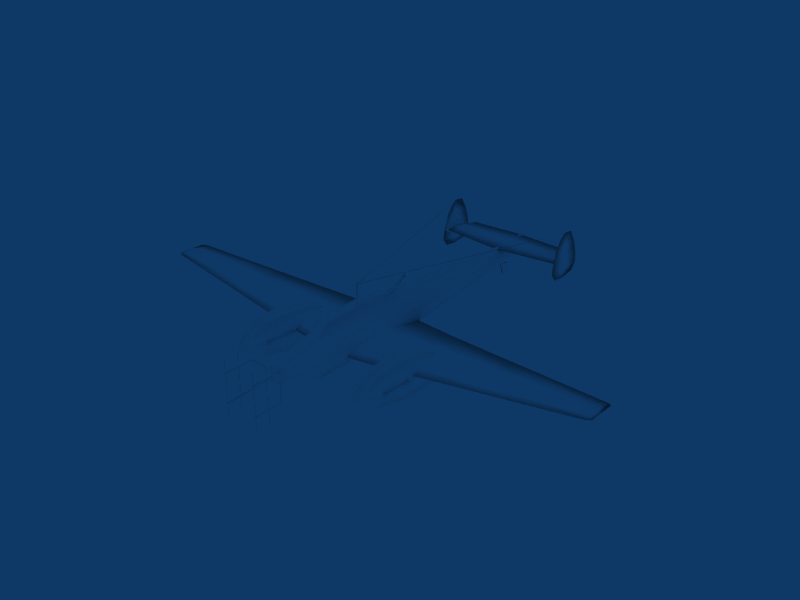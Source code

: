 # Source: Messerschmitt_Bf-110F4.blend  (saved by Blender 2.49.2; exported with 4.5.12 LTS)
import bpy
from mathutils import Matrix  # noqa: F401  (used for matrix-valued properties, if any)

bpy.ops.wm.read_factory_settings(use_empty=True)
scene = bpy.context.scene
scene.name = 'Scene'

# ---- collections
col_collection_1 = bpy.data.collections.new('Collection 1'); scene.collection.children.link(col_collection_1)

# ---- materials (node trees are filled in below, after node groups)
mat_fighter = bpy.data.materials.new('Fighter')
mat_fighter.alpha_threshold = 0.0
mat_fighter.diffuse_color = (1.0, 1.0, 1.0, 1.0)
mat_fighter.roughness = 0.5
mat_fighter.specular_intensity = 1.0
mat_fighter.line_color = (0.0, 0.0, 0.0, 1.0)

# ---- material node trees

# ---- world
world_world = bpy.data.worlds.new('World'); scene.world = world_world
world_world.color = (0.05656, 0.2208, 0.4)
world_world.use_sun_shadow = False
world_world.sun_shadow_jitter_overblur = 0.0
world_world.cycles.sampling_method = 'MANUAL'
world_world.cycles.sample_map_resolution = 256

# ---- meshes
me_fighter = bpy.data.meshes.new('Fighter')
me_fighter.from_pydata([(-10.18, 1.398, -76.37), (-9.523, 1.398, -71.78), (-6.505, 1.398, -71.26), (-4.661, 1.398, -74.06), (-10.18, -1.952, -76.37), (-4.661, -1.952, -74.06), (-6.505, -1.952, -71.26), (-9.523, -1.952, -71.78), (-11.97, -1.16, -77.02), (-11.97, 0.6056, -77.02), (-12.94, 0.6056, -75.54), (-12.94, -1.16, -75.54), (-22.6, 0.3283, -82.46), (-23.27, 0.3283, -81.45), (-23.27, -0.8828, -81.45), (-22.6, -0.8828, -82.46), (30.11, -3.706, -97.22), (29.83, -3.424, -78.39), (31.12, -3.424, -78.39), (30.84, -3.706, -97.22), (30.11, -4.433, -97.22), (30.84, -4.433, -97.22), (31.12, -4.715, -78.39), (29.83, -4.715, -78.39), (-148.3, -0.438, -47.0), (-143.2, -0.438, -46.4), (-141.1, -0.4381, -42.6), (-151.0, -0.4381, -41.39), (-142.5, -0.4381, -37.58), (-148.9, -0.4381, -37.34), (-139.6, -0.438, -50.82), (-138.1, -0.438, -50.84), (47.74, -62.69, -54.04), (69.8, -61.51, -54.04), (69.8, -61.51, -52.13), (47.74, -62.69, -52.13), (47.05, -59.98, -54.63), (47.05, -59.98, -51.17), (70.72, -58.79, -51.17), (70.72, -58.79, -54.63), (23.29, -4.775, -79.34), (23.29, -0.02281, -80.4), (56.96, -0.0228, -80.4), (56.96, -4.775, -79.34), (56.96, -8.659, -66.95), (23.29, -8.913, -66.81), (-0.3665, -8.961, -66.82), (-0.3665, -4.775, -77.26), (-0.3665, -0.02282, -78.32), (-9.06, -4.775, -71.67), (-9.094, -0.02285, -71.68), (62.45, -4.775, -77.09), (62.83, -6.977, -69.04), (62.45, -0.02281, -78.16), (67.93, -0.02283, -72.35), (67.14, -4.845, -71.63), (70.56, -56.35, -63.06), (50.11, -57.46, -64.72), (50.11, -50.49, -67.1), (70.56, -50.49, -65.44), (70.56, -59.76, -53.21), (50.11, -61.04, -53.21), (70.56, -56.35, -43.52), (50.11, -57.46, -38.12), (78.25, -57.85, -53.21), (78.25, -55.71, -49.12), (78.25, -55.71, -58.28), (78.25, -50.49, -60.66), (70.56, -50.49, -40.9), (78.25, -50.49, -46.51), (24.14, -57.46, -36.45), (24.14, -61.04, -53.21), (23.88, -57.31, -61.29), (24.14, -50.49, -63.36), (50.11, -50.49, -35.5), (24.14, -50.49, -33.84), (2.954, -50.49, -34.88), (2.954, -57.46, -37.49), (2.954, -57.46, -53.71), (2.954, -50.49, -55.28), (2.954, -61.04, -53.21), (-10.76, -57.46, -45.18), (-10.76, -58.25, -51.05), (-10.76, -50.49, -42.56), (-15.74, -50.49, -50.51), (82.19, -53.63, -50.53), (82.19, -50.49, -47.91), (82.19, -50.49, -59.44), (82.19, -53.63, -57.06), (82.19, -54.92, -53.21), (85.93, -52.54, -53.21), (85.93, -51.71, -52.03), (85.93, -51.71, -54.83), (85.93, -50.49, -55.68), (85.93, -50.49, -51.07), (87.39, -50.49, -53.16), (66.58, -55.83, -40.26), (66.6, -50.49, -36.63), (-19.7, -0.02295, -44.93), (-19.7, -4.742, -45.06), (72.08, -4.742, -45.06), (72.08, -0.02294, -44.93), (-19.7, -4.742, -71.99), (-19.7, -0.02284, -72.66), (72.08, -0.02282, -72.66), (72.08, -4.742, -71.99), (72.08, -8.934, -67.03), (-19.7, -8.934, -67.03), (-19.7, -9.71, -46.66), (72.08, -9.71, -46.66), (-19.7, -11.69, -57.63), (72.08, -11.69, -57.63), (95.11, -8.918, -57.63), (95.11, -5.775, -50.85), (95.11, -6.806, -64.04), (95.11, -4.077, -49.25), (95.11, -4.077, -67.23), (95.11, -0.02285, -67.9), (95.11, -0.02292, -49.12), (103.2, -2.148, -53.2), (103.2, -0.0229, -53.07), (103.2, -0.02286, -64.61), (103.2, -3.062, -63.95), (103.2, -4.767, -61.35), (103.2, -4.115, -54.79), (103.2, -5.624, -57.9), (106.8, -0.02287, -58.38), (-96.23, -6.905, -57.63), (-96.23, -5.218, -64.56), (-96.23, -5.883, -49.15), (-96.23, -2.829, -47.56), (-96.23, -2.828, -67.76), (-96.23, -0.02288, -68.42), (-96.23, -0.02296, -47.42), (-131.5, -0.02296, -49.58), (-131.5, -1.712, -49.71), (-131.5, -1.712, -63.35), (-131.5, -0.0229, -64.02), (-131.5, -3.52, -60.78), (-131.5, -2.959, -51.31), (-131.5, -4.444, -57.8), (-167.9, -4.09, -57.89), (-167.9, -3.52, -60.78), (-167.9, -2.959, -54.64), (-167.9, -1.712, -53.05), (-167.9, -1.712, -63.35), (-167.9, -0.0229, -64.02), (-167.9, -0.02294, -52.92), (-168.8, -0.02294, -56.36), (-168.8, -0.02291, -62.72), (-147.2, -42.56, -61.44), (-136.4, -42.56, -63.26), (-131.4, -0.0229, -63.26), (-147.2, -0.0229, -61.44), (-147.2, -42.56, -65.07), (-147.2, -0.02289, -65.07), (-164.0, -42.56, -63.26), (-166.7, -0.0229, -63.26), (-147.2, -49.44, -64.17), (-152.7, -49.44, -63.26), (-147.2, -49.44, -62.34), (-137.5, -49.44, -63.26), (-133.7, -50.64, -63.26), (-147.2, -51.93, -63.26), (-147.2, -51.88, -74.68), (-137.4, -50.58, -74.67), (-164.8, -50.64, -63.26), (-161.3, -50.58, -74.67), (-147.2, -49.48, -74.69), (-132.7, -50.63, -56.33), (-147.3, -51.87, -56.38), (-165.0, -50.63, -56.33), (-147.3, -49.47, -56.38), (-142.4, -50.61, -81.77), (-147.2, -50.6, -85.38), (-155.8, -50.61, -84.36), (-160.5, -50.62, -50.31), (-147.3, -50.6, -48.56), (-137.0, -50.62, -50.07), (16.46, -43.44, -47.91), (36.28, -43.44, -49.35), (41.52, -0.02294, -47.11), (16.46, -0.02294, -45.21), (36.28, -43.44, -56.61), (16.46, -43.44, -58.05), (16.46, -0.02289, -58.1), (41.52, -0.0229, -56.2), (50.09, -0.02292, -51.66), (44.61, -43.44, -52.98), (-20.81, -43.44, -49.99), (-29.73, -0.02295, -46.49), (-10.53, -103.1, -55.15), (16.46, -103.1, -53.26), (30.22, -103.1, -54.38), (36.32, -103.1, -56.95), (16.46, -103.1, -60.41), (30.22, -103.1, -59.29), (16.46, -176.5, -60.72), (22.51, -176.5, -61.52), (22.51, -176.5, -63.4), (16.46, -176.5, -64.2), (27.77, -176.5, -62.57), (1.126, -176.5, -61.08), (3.882, -179.8, -61.97), (16.45, -179.8, -62.57), (25.29, -179.8, -62.57), (50.11, -43.52, -38.12), (66.58, -45.15, -40.26), (70.56, -44.64, -43.52), (85.93, -49.27, -52.03), (85.93, -48.44, -53.21), (85.93, -49.27, -54.83), (82.19, -47.35, -50.53), (82.19, -47.35, -57.06), (82.19, -46.06, -53.21), (78.25, -45.28, -49.12), (78.25, -43.14, -53.21), (78.25, -45.28, -58.28), (-10.76, -42.73, -51.05), (-10.76, -43.52, -45.18), (2.954, -43.52, -37.49), (2.954, -39.95, -53.21), (24.14, -39.95, -53.21), (24.14, -43.52, -36.45), (23.88, -43.67, -61.29), (2.954, -43.52, -53.71), (50.11, -43.52, -64.72), (50.11, -39.95, -53.21), (70.56, -44.64, -63.06), (70.56, -41.23, -53.21), (47.74, -38.29, -54.04), (69.8, -39.48, -54.04), (70.72, -42.19, -54.63), (47.05, -41.01, -54.63), (70.72, -42.19, -51.17), (69.8, -39.48, -52.13), (47.05, -41.01, -51.17), (47.74, -38.29, -52.13), (47.74, 38.25, -54.04), (69.8, 39.43, -54.04), (69.8, 39.43, -52.13), (47.74, 38.25, -52.13), (47.05, 40.96, -54.63), (47.05, 40.96, -51.17), (70.72, 42.14, -51.17), (70.72, 42.14, -54.63), (70.56, 44.59, -63.06), (50.11, 43.48, -64.72), (50.11, 50.45, -67.1), (70.56, 50.45, -65.44), (70.56, 41.18, -53.21), (50.11, 39.9, -53.21), (70.56, 44.59, -43.52), (50.11, 43.48, -38.12), (78.25, 43.09, -53.21), (78.25, 45.23, -49.12), (78.25, 45.23, -58.28), (78.25, 50.45, -60.66), (70.56, 50.45, -40.9), (78.25, 50.45, -46.51), (24.14, 43.48, -36.45), (24.14, 39.9, -53.21), (23.88, 43.63, -61.29), (24.14, 50.45, -63.36), (50.11, 50.45, -35.5), (24.14, 50.45, -33.84), (2.954, 50.45, -34.88), (2.954, 43.48, -37.49), (2.954, 43.48, -53.71), (2.954, 50.45, -55.28), (2.954, 39.9, -53.21), (-10.76, 43.48, -45.18), (-10.76, 42.69, -51.05), (-10.76, 50.45, -42.56), (-15.74, 50.45, -50.51), (82.19, 47.31, -50.53), (82.19, 50.45, -47.91), (82.19, 50.45, -59.44), (82.19, 47.31, -57.06), (82.19, 46.01, -53.21), (85.93, 48.4, -53.21), (85.93, 49.23, -52.03), (85.93, 49.23, -54.83), (85.93, 50.45, -55.68), (85.93, 50.45, -51.07), (87.39, 50.45, -53.16), (66.58, 45.11, -40.26), (66.6, 50.45, -36.63), (22.51, 176.4, -61.52), (16.45, 179.7, -62.57), (16.46, 176.4, -60.72), (16.46, 176.4, -64.19), (22.51, 176.4, -63.4), (25.29, 179.7, -62.57), (27.77, 176.4, -62.57), (1.126, 176.4, -61.07), (3.881, 179.7, -61.97), (16.46, 103.0, -53.26), (-10.53, 103.0, -55.15), (36.32, 103.0, -56.95), (30.22, 103.0, -54.38), (16.46, 103.0, -60.41), (30.22, 103.0, -59.29), (36.28, 43.4, -49.35), (16.46, 43.4, -47.91), (16.46, 43.4, -58.05), (36.28, 43.4, -56.61), (44.61, 43.4, -52.98), (-20.81, 43.4, -49.99), (-147.3, 51.82, -56.38), (-147.3, 50.56, -48.56), (-137.0, 50.57, -50.07), (-132.7, 50.59, -56.33), (-165.0, 50.59, -56.33), (-160.5, 50.57, -50.31), (-147.3, 49.43, -56.38), (-147.2, 51.83, -74.68), (-147.2, 50.55, -85.38), (-155.8, 50.57, -84.36), (-161.3, 50.54, -74.67), (-137.4, 50.54, -74.67), (-142.4, 50.57, -81.77), (-147.2, 49.43, -74.69), (-137.5, 49.4, -63.26), (-147.2, 49.4, -62.34), (-152.7, 49.4, -63.26), (-164.8, 50.6, -63.26), (-133.7, 50.6, -63.26), (-147.2, 51.89, -63.26), (-147.2, 49.4, -64.17), (-136.4, 42.51, -63.26), (-147.2, 42.51, -61.44), (-147.2, 42.51, -65.07), (-164.0, 42.51, -63.26), (-167.9, 3.474, -60.78), (-167.9, 4.044, -57.89), (-167.9, 2.913, -54.64), (-167.9, 1.667, -53.05), (-167.9, 1.667, -63.35), (-131.5, 1.667, -49.71), (-131.5, 1.667, -63.35), (-131.5, 3.474, -60.78), (-131.5, 2.913, -51.31), (-131.5, 4.398, -57.8), (-96.23, 5.172, -64.56), (-96.23, 6.859, -57.63), (-96.23, 5.837, -49.15), (-96.23, 2.783, -47.56), (-96.23, 2.783, -67.76), (-19.7, 4.696, -45.06), (-19.7, 4.696, -71.99), (-19.7, 8.888, -67.03), (-19.7, 9.664, -46.66), (-19.7, 11.64, -57.63), (103.2, 2.102, -53.2), (103.2, 3.016, -63.95), (103.2, 4.765, -61.35), (103.2, 4.113, -54.79), (103.2, 5.622, -57.9), (95.11, 5.686, -50.85), (95.11, 8.828, -57.63), (95.11, 6.717, -64.04), (95.11, 4.031, -49.25), (95.11, 4.031, -67.23), (72.08, 4.696, -45.06), (72.08, 4.696, -71.99), (72.08, 8.888, -67.03), (72.08, 9.664, -46.66), (72.08, 11.64, -57.63), (50.11, 57.42, -38.12), (66.58, 55.79, -40.26), (70.56, 56.3, -43.52), (85.93, 51.67, -52.03), (85.93, 52.49, -53.21), (85.93, 51.67, -54.83), (82.19, 53.59, -50.53), (82.19, 53.59, -57.06), (82.19, 54.88, -53.21), (78.25, 55.66, -49.12), (78.25, 57.8, -53.21), (78.25, 55.66, -58.28), (-10.76, 58.21, -51.05), (-10.76, 57.42, -45.18), (2.954, 57.42, -37.49), (2.954, 60.99, -53.21), (24.14, 60.99, -53.21), (24.14, 57.42, -36.45), (23.88, 57.26, -61.29), (2.954, 57.42, -53.71), (50.11, 57.42, -64.72), (50.11, 60.99, -53.21), (70.56, 56.3, -63.06), (70.56, 59.71, -53.21), (62.83, 6.931, -69.04), (67.14, 4.799, -71.63), (62.45, 4.729, -77.09), (56.96, 4.729, -79.34), (56.96, 8.613, -66.95), (-0.3665, 4.729, -77.26), (-9.06, 4.729, -71.67), (-0.3665, 8.915, -66.82), (23.29, 4.729, -79.34), (23.29, 8.868, -66.81), (47.74, 62.65, -54.04), (69.8, 61.46, -54.04), (70.72, 58.75, -54.63), (47.05, 59.93, -54.63), (70.72, 58.75, -51.17), (69.8, 61.46, -52.13), (47.05, 59.93, -51.17), (47.74, 62.65, -52.13), (-141.1, 0.3921, -42.6), (-138.1, 0.3921, -50.84), (-139.6, 0.3921, -50.82), (-143.2, 0.3921, -46.4), (-151.0, 0.3921, -41.39), (-148.9, 0.3921, -37.34), (-142.5, 0.3921, -37.58), (-148.3, 0.3921, -47.0), (30.42, -3.657, -96.62), (30.42, -4.482, -96.62), (30.53, -4.482, -95.81), (30.53, -3.657, -95.81), (30.53, -3.657, -95.81), (30.42, -3.657, -96.62), (30.42, -4.482, -96.62), (30.53, -4.482, -95.81), (-21.28, -0.2832, -31.11), (-21.28, 0.3235, -31.11), (-21.87, 0.3235, -31.27), (-21.87, -0.2832, -31.27), (-18.12, 0.5586, -46.52), (-18.12, -0.5183, -46.52), (-17.08, -0.5183, -46.25), (-17.08, 0.5586, -46.25), (132.8, -11.76, -70.07), (110.7, -11.77, -69.8), (111.0, -11.78, -69.45), (132.8, -11.76, -69.68), (132.8, -12.23, -70.06), (132.8, -12.22, -69.67), (111.0, -12.12, -69.45), (110.7, -12.13, -69.8), (121.2, -12.14, -79.55), (121.2, -11.77, -79.55), (121.5, -11.77, -79.55), (121.5, -12.14, -79.55), (121.5, -11.79, -69.83), (121.5, -12.14, -69.83), (121.2, -12.14, -69.83), (121.2, -11.79, -69.83), (121.5, -11.77, -61.13), (121.2, -11.77, -61.13), (121.5, -12.14, -61.13), (121.2, -12.14, -61.13), (132.3, -12.14, -61.13), (132.3, -11.77, -61.13), (132.0, -11.77, -61.13), (132.0, -12.14, -61.13), (132.0, -11.79, -69.83), (132.0, -12.14, -69.83), (132.3, -12.14, -69.83), (132.3, -11.79, -69.83), (132.0, -11.77, -79.55), (132.3, -11.77, -79.55), (132.0, -12.14, -79.55), (132.3, -12.14, -79.55), (103.2, -2.591, -61.69), (103.2, -3.869, -61.69), (102.3, -3.869, -62.58), (102.3, -2.591, -62.58), (110.7, 12.09, -48.32), (102.3, 2.875, -55.49), (103.2, 2.871, -56.39), (111.0, 12.09, -48.67), (110.7, 12.45, -48.32), (111.0, 12.44, -48.67), (103.2, 4.149, -56.39), (102.3, 4.153, -55.5), (132.0, 12.51, -38.57), (132.0, 12.14, -38.57), (132.3, 12.14, -38.57), (132.3, 12.51, -38.57), (132.3, 12.11, -48.28), (132.3, 12.46, -48.29), (132.0, 12.46, -48.29), (132.0, 12.11, -48.28), (132.3, 12.05, -56.99), (132.0, 12.05, -56.99), (132.3, 12.42, -56.99), (132.0, 12.42, -56.99), (121.5, 12.42, -56.99), (121.5, 12.05, -56.99), (121.2, 12.05, -56.99), (121.2, 12.42, -56.99), (121.2, 12.11, -48.28), (121.2, 12.46, -48.29), (121.5, 12.46, -48.29), (121.5, 12.11, -48.28), (121.2, 12.14, -38.57), (121.5, 12.14, -38.57), (121.2, 12.51, -38.57), (121.5, 12.51, -38.57), (132.8, 12.55, -48.06), (132.8, 12.08, -48.05), (132.8, 12.08, -48.44), (132.8, 12.54, -48.45), (132.8, -12.4, -48.05), (132.8, -12.39, -48.44), (111.0, -12.41, -48.67), (110.7, -12.4, -48.32), (132.8, -12.86, -48.06), (110.7, -12.76, -48.32), (111.0, -12.75, -48.67), (132.8, -12.85, -48.45), (121.2, -12.82, -38.57), (121.5, -12.82, -38.57), (121.5, -12.45, -38.57), (121.2, -12.45, -38.57), (121.5, -12.42, -48.28), (121.5, -12.77, -48.29), (121.2, -12.42, -48.29), (121.2, -12.77, -48.29), (121.5, -12.36, -56.99), (121.2, -12.36, -56.99), (121.5, -12.73, -56.99), (121.2, -12.73, -56.99), (132.3, -12.73, -56.99), (132.0, -12.73, -56.99), (132.0, -12.36, -56.99), (132.3, -12.36, -56.99), (132.0, -12.42, -48.28), (132.0, -12.77, -48.29), (132.3, -12.42, -48.28), (132.3, -12.77, -48.29), (132.0, -12.45, -38.57), (132.3, -12.45, -38.57), (132.0, -12.82, -38.57), (132.3, -12.82, -38.57), (103.2, -3.184, -56.39), (103.2, -4.461, -56.39), (102.3, -3.188, -55.49), (102.3, -4.466, -55.5), (110.7, 11.81, -69.69), (111.0, 11.81, -69.35), (103.2, 2.558, -61.66), (102.3, 2.565, -62.55), (110.7, 12.17, -69.69), (102.3, 3.843, -62.54), (103.2, 3.835, -61.65), (111.0, 12.15, -69.34), (132.0, 12.26, -79.44), (132.3, 12.26, -79.44), (132.3, 11.89, -79.44), (132.0, 11.89, -79.44), (132.3, 11.82, -69.73), (132.3, 12.18, -69.72), (132.0, 11.82, -69.73), (132.0, 12.18, -69.72), (132.3, 11.74, -61.02), (132.0, 11.74, -61.02), (132.3, 12.11, -61.02), (132.0, 12.11, -61.02), (121.5, 12.11, -61.02), (121.2, 12.11, -61.02), (121.2, 11.74, -61.02), (121.5, 11.74, -61.02), (121.2, 11.82, -69.73), (121.2, 12.18, -69.72), (121.5, 11.82, -69.73), (121.5, 12.18, -69.72), (121.2, 11.89, -79.44), (121.5, 11.89, -79.44), (121.2, 12.26, -79.44), (121.5, 12.26, -79.44), (132.8, 12.26, -69.95), (132.8, 12.26, -69.56), (132.8, 11.79, -69.57), (132.8, 11.8, -69.96)], [], [(179, 182, 190), (190, 189, 179), (179, 189, 191), (179, 191, 192), (192, 191, 202), (192, 202, 197), (197, 202, 203), (197, 203, 204), (405, 403, 404), (405, 404, 407), (407, 404, 408), (407, 408, 409), (409, 408, 410), (409, 410, 406), (406, 410, 403), (406, 403, 405), (494, 496, 491), (494, 491, 493), (493, 491, 492), (424, 425, 317), (486, 483, 480), (486, 480, 485), (485, 480, 479), (317, 425, 426), (481, 480, 483), (481, 483, 482), (482, 483, 484), (424, 317, 423), (423, 317, 426), (174, 420, 421), (482, 484, 479), (482, 479, 481), (481, 479, 480), (419, 174, 422), (422, 174, 421), (419, 420, 174), (470, 467, 436), (470, 436, 469), (469, 436, 442), (416, 417, 415), (415, 417, 411), (415, 411, 418), (418, 411, 414), (412, 413, 411), (411, 413, 414), (410, 408, 403), (403, 408, 404), (401, 402, 397), (397, 396, 401), (401, 396, 42), (401, 42, 41), (41, 42, 40), (41, 40, 47), (47, 40, 46), (47, 46, 49), (437, 436, 467), (437, 467, 441), (441, 467, 468), (253, 287, 264), (441, 468, 442), (441, 442, 437), (437, 442, 436), (150, 151, 152), (459, 462, 463), (459, 463, 460), (460, 463, 465), (244, 243, 240), (240, 243, 241), (68, 215, 208), (208, 215, 216), (325, 322, 329), (329, 322, 323), (323, 315, 324), (324, 315, 325), (206, 207, 208), (462, 459, 456), (462, 456, 461), (461, 456, 455), (258, 378, 371), (371, 378, 379), (384, 381, 382), (382, 381, 274), (369, 370, 371), (457, 456, 459), (457, 459, 458), (458, 459, 460), (491, 496, 497), (458, 460, 455), (458, 455, 457), (457, 455, 456), (487, 488, 489), (489, 488, 490), (484, 489, 485), (485, 489, 490), (479, 484, 485), (447, 450, 451), (447, 451, 448), (448, 451, 453), (471, 474, 475), (475, 474, 476), (478, 475, 477), (477, 475, 476), (442, 468, 469), (450, 447, 444), (450, 444, 449), (449, 444, 443), (463, 464, 465), (465, 464, 466), (460, 465, 461), (461, 465, 466), (461, 466, 462), (462, 466, 464), (462, 464, 463), (445, 444, 447), (445, 447, 446), (446, 447, 448), (455, 460, 461), (446, 448, 443), (446, 443, 445), (445, 443, 444), (451, 452, 453), (453, 452, 454), (448, 453, 449), (449, 453, 454), (449, 454, 450), (450, 454, 452), (450, 452, 451), (538, 536, 537), (538, 537, 534), (534, 537, 532), (443, 448, 449), (526, 524, 525), (526, 525, 522), (522, 525, 520), (435, 438, 439), (439, 438, 440), (442, 439, 441), (441, 439, 440), (550, 547, 549), (549, 547, 548), (513, 512, 540), (540, 512, 542), (539, 541, 510), (510, 541, 542), (510, 542, 512), (526, 522, 521), (526, 521, 524), (524, 521, 523), (510, 509, 539), (539, 509, 513), (539, 513, 540), (514, 508, 511), (514, 511, 513), (513, 511, 512), (513, 512, 509), (509, 512, 510), (537, 536, 535), (514, 513, 509), (514, 509, 508), (508, 509, 507), (531, 533, 530), (530, 533, 534), (530, 534, 527), (471, 474, 504), (471, 504, 475), (475, 504, 503), (530, 529, 531), (531, 529, 528), (531, 528, 532), (505, 504, 474), (505, 474, 506), (506, 474, 476), (534, 532, 527), (527, 532, 528), (530, 527, 529), (529, 527, 528), (525, 524, 523), (506, 476, 503), (506, 503, 505), (505, 503, 504), (521, 519, 523), (523, 519, 520), (523, 520, 525), (24, 25, 26), (24, 26, 27), (27, 26, 28), (27, 28, 29), (436, 437, 435), (436, 435, 442), (442, 435, 439), (519, 521, 518), (518, 521, 522), (518, 522, 515), (495, 498, 499), (495, 499, 496), (496, 499, 501), (518, 517, 519), (519, 517, 516), (519, 516, 520), (493, 492, 495), (493, 495, 494), (494, 495, 496), (522, 520, 515), (515, 520, 516), (518, 515, 517), (517, 515, 516), (511, 508, 507), (434, 431, 428), (434, 428, 433), (433, 428, 427), (509, 510, 507), (507, 510, 512), (507, 512, 511), (429, 428, 431), (429, 431, 430), (430, 431, 432), (503, 476, 475), (430, 432, 427), (430, 427, 429), (429, 427, 428), (25, 30, 26), (26, 30, 31), (16, 19, 20), (20, 19, 21), (23, 20, 22), (22, 20, 21), (544, 543, 578), (578, 543, 547), (578, 547, 575), (574, 572, 573), (574, 573, 570), (570, 573, 568), (578, 577, 544), (544, 577, 576), (544, 576, 550), (574, 570, 569), (574, 569, 572), (572, 569, 571), (547, 550, 575), (575, 550, 576), (578, 575, 577), (577, 575, 576), (499, 500, 501), (501, 500, 502), (496, 501, 497), (497, 501, 502), (441, 440, 437), (437, 440, 438), (437, 438, 435), (562, 560, 561), (562, 561, 558), (558, 561, 556), (497, 502, 498), (498, 502, 500), (498, 500, 499), (562, 558, 557), (562, 557, 560), (560, 557, 559), (491, 497, 492), (492, 497, 498), (492, 498, 495), (17, 18, 16), (17, 16, 23), (23, 16, 20), (427, 432, 433), (474, 471, 473), (474, 473, 476), (476, 473, 477), (573, 572, 571), (538, 534, 533), (538, 533, 536), (536, 533, 535), (569, 567, 571), (571, 567, 568), (571, 568, 573), (337, 336, 148), (337, 148, 147), (147, 148, 144), (143, 144, 148), (143, 148, 141), (141, 148, 142), (567, 569, 566), (566, 569, 570), (566, 570, 563), (231, 234, 232), (231, 232, 230), (230, 232, 233), (230, 233, 237), (237, 233, 236), (237, 236, 235), (235, 236, 234), (235, 234, 231), (231, 230, 235), (235, 230, 237), (566, 565, 567), (567, 565, 564), (567, 564, 568), (176, 177, 172), (176, 172, 171), (171, 172, 159), (570, 568, 563), (563, 568, 564), (566, 563, 565), (565, 563, 564), (561, 560, 559), (483, 486, 487), (483, 487, 484), (484, 487, 489), (557, 555, 559), (559, 555, 556), (559, 556, 561), (158, 161, 168), (158, 168, 159), (159, 168, 166), (159, 166, 171), (177, 178, 169), (177, 169, 172), (172, 169, 162), (172, 162, 161), (161, 162, 165), (161, 165, 168), (168, 165, 173), (168, 173, 174), (174, 167, 168), (168, 167, 166), (555, 557, 554), (554, 557, 558), (554, 558, 551), (177, 176, 171), (177, 171, 170), (170, 171, 166), (170, 166, 163), (163, 166, 167), (163, 167, 164), (164, 167, 175), (164, 175, 174), (178, 177, 170), (178, 170, 169), (169, 170, 163), (169, 163, 162), (162, 163, 164), (162, 164, 165), (165, 164, 174), (165, 174, 173), (157, 333, 155), (157, 155, 156), (156, 155, 154), (156, 154, 158), (158, 154, 161), (554, 553, 555), (555, 553, 552), (555, 552, 556), (52, 44, 51), (52, 51, 55), (55, 51, 54), (558, 556, 551), (551, 556, 552), (554, 551, 553), (553, 551, 552), (550, 547, 544), (544, 547, 543), (359, 357, 358), (358, 357, 126), (371, 370, 287), (34, 38, 37), (34, 37, 35), (35, 37, 36), (35, 36, 32), (32, 36, 39), (32, 39, 33), (33, 39, 38), (33, 38, 34), (289, 296, 290), (289, 290, 288), (288, 290, 300), (286, 252, 287), (287, 252, 258), (287, 258, 371), (300, 307, 299), (300, 299, 288), (288, 299, 294), (288, 294, 289), (289, 294, 293), (22, 21, 18), (18, 21, 19), (18, 19, 16), (225, 221, 224), (225, 224, 73), (73, 224, 58), (73, 58, 72), (72, 58, 57), (72, 57, 71), (71, 57, 61), (71, 61, 70), (70, 61, 63), (70, 63, 75), (75, 63, 74), (75, 74, 206), (206, 74, 97), (206, 97, 207), (103, 102, 131), (103, 131, 132), (132, 131, 136), (132, 136, 137), (137, 136, 145), (137, 145, 146), (305, 185, 308), (305, 308, 301), (301, 308, 298), (301, 298, 291), (291, 298, 295), (475, 478, 471), (471, 478, 472), (471, 472, 473), (299, 306, 302), (299, 302, 294), (294, 302, 292), (294, 292, 293), (293, 292, 289), (533, 531, 535), (535, 531, 532), (535, 532, 537), (184, 183, 196), (184, 196, 195), (195, 196, 199), (195, 199, 200), (200, 199, 204), (335, 148, 336), (12, 15, 14), (12, 14, 13), (13, 14, 11), (13, 11, 10), (10, 11, 7), (10, 7, 1), (400, 402, 401), (400, 401, 398), (398, 401, 41), (398, 41, 48), (48, 41, 47), (48, 47, 49), (397, 393, 395), (397, 395, 396), (396, 395, 53), (396, 53, 42), (42, 53, 43), (42, 43, 40), (277, 380, 376), (277, 376, 283), (283, 376, 374), (283, 374, 285), (285, 374, 373), (285, 373, 372), (372, 373, 375), (372, 375, 276), (276, 375, 259), (276, 259, 275), (275, 259, 255), (275, 255, 279), (279, 255, 254), (279, 254, 278), (278, 254, 256), (278, 256, 277), (277, 256, 257), (277, 257, 380), (69, 215, 68), (69, 68, 65), (65, 68, 62), (65, 62, 64), (64, 62, 60), (64, 60, 66), (66, 60, 56), (66, 56, 67), (67, 56, 59), (67, 59, 228), (228, 59, 58), (228, 58, 226), (226, 58, 224), (226, 224, 222), (222, 224, 221), (222, 221, 220), (220, 221, 219), (220, 219, 83), (83, 219, 84), (83, 84, 81), (81, 84, 82), (335, 334, 148), (148, 334, 149), (148, 149, 142), (217, 67, 228), (217, 228, 229), (229, 228, 226), (229, 226, 227), (227, 226, 222), (227, 222, 223), (223, 222, 220), (223, 220, 76), (76, 220, 83), (76, 83, 77), (77, 83, 81), (77, 81, 80), (80, 81, 82), (208, 207, 97), (216, 217, 229), (216, 229, 208), (208, 229, 227), (208, 227, 206), (206, 227, 223), (206, 223, 75), (75, 223, 76), (75, 76, 70), (70, 76, 77), (70, 77, 71), (71, 77, 80), (71, 80, 72), (72, 80, 78), (72, 78, 73), (73, 78, 79), (73, 79, 225), (98, 101, 364), (98, 364, 349), (349, 364, 352), (349, 352, 347), (347, 352, 346), (347, 346, 339), (339, 346, 342), (339, 342, 337), (337, 342, 336), (96, 62, 97), (97, 62, 68), (97, 68, 208), (365, 350, 366), (365, 366, 363), (363, 366, 361), (363, 361, 355), (355, 361, 356), (242, 245, 238), (238, 245, 239), (243, 242, 241), (241, 242, 238), (241, 238, 240), (240, 238, 239), (240, 239, 244), (244, 239, 245), (161, 160, 172), (172, 160, 159), (485, 490, 486), (486, 490, 488), (486, 488, 487), (338, 149, 334), (338, 334, 340), (340, 334, 341), (340, 341, 348), (348, 341, 344), (348, 344, 350), (350, 344, 351), (350, 351, 366), (366, 351, 368), (366, 368, 361), (361, 368, 360), (361, 360, 356), (271, 270, 267), (271, 267, 273), (273, 267, 266), (273, 266, 383), (383, 266, 386), (383, 386, 385), (385, 386, 390), (385, 390, 389), (389, 390, 392), (389, 392, 391), (391, 392, 380), (391, 380, 257), (379, 380, 392), (379, 392, 371), (371, 392, 390), (371, 390, 369), (369, 390, 386), (369, 386, 265), (265, 386, 266), (265, 266, 260), (260, 266, 267), (260, 267, 261), (261, 267, 270), (261, 270, 262), (262, 270, 268), (262, 268, 263), (263, 268, 269), (263, 269, 388), (287, 370, 369), (287, 369, 264), (264, 369, 265), (264, 265, 253), (253, 265, 260), (253, 260, 251), (251, 260, 261), (251, 261, 247), (247, 261, 262), (247, 262, 248), (248, 262, 263), (248, 263, 387), (387, 263, 388), (387, 388, 384), (286, 287, 253), (286, 253, 252), (252, 253, 251), (252, 251, 250), (250, 251, 247), (250, 247, 246), (246, 247, 248), (246, 248, 249), (259, 378, 258), (259, 258, 255), (255, 258, 252), (255, 252, 254), (254, 252, 250), (254, 250, 256), (256, 250, 246), (256, 246, 257), (257, 246, 249), (257, 249, 391), (391, 249, 248), (391, 248, 389), (389, 248, 387), (389, 387, 385), (385, 387, 384), (385, 384, 383), (383, 384, 382), (383, 382, 273), (273, 382, 274), (273, 274, 271), (271, 274, 272), (271, 272, 270), (105, 104, 117), (105, 117, 116), (116, 117, 121), (116, 121, 122), (122, 121, 126), (167, 174, 175), (141, 142, 138), (141, 138, 140), (140, 138, 128), (140, 128, 127), (127, 128, 107), (127, 107, 110), (110, 107, 111), (110, 111, 109), (109, 111, 112), (109, 112, 113), (113, 112, 125), (113, 125, 124), (124, 125, 126), (156, 158, 159), (143, 141, 140), (143, 140, 139), (139, 140, 127), (139, 127, 129), (129, 127, 110), (129, 110, 108), (108, 110, 109), (108, 109, 100), (100, 109, 113), (100, 113, 115), (115, 113, 124), (115, 124, 119), (119, 124, 126), (545, 546, 543), (543, 546, 548), (543, 548, 547), (144, 143, 139), (144, 139, 135), (135, 139, 129), (135, 129, 130), (130, 129, 108), (130, 108, 99), (99, 108, 100), (543, 544, 545), (545, 544, 550), (545, 550, 549), (147, 144, 135), (147, 135, 134), (134, 135, 130), (134, 130, 133), (133, 130, 99), (133, 99, 98), (98, 99, 100), (98, 100, 101), (101, 100, 115), (101, 115, 118), (118, 115, 119), (118, 119, 120), (120, 119, 126), (120, 126, 354), (354, 126, 357), (354, 357, 362), (362, 357, 359), (362, 359, 364), (364, 359, 367), (364, 367, 352), (352, 367, 353), (352, 353, 346), (346, 353, 345), (346, 345, 342), (342, 345, 343), (342, 343, 336), (336, 343, 335), (324, 325, 331), (331, 325, 333), (333, 157, 331), (331, 157, 153), (323, 324, 330), (330, 324, 331), (330, 331, 152), (152, 331, 153), (152, 153, 150), (150, 153, 157), (150, 157, 156), (161, 151, 160), (160, 151, 150), (160, 150, 159), (159, 150, 156), (33, 34, 32), (32, 34, 35), (364, 101, 362), (362, 101, 118), (362, 118, 354), (354, 118, 120), (310, 314, 315), (315, 314, 313), (315, 313, 325), (325, 313, 326), (325, 326, 322), (322, 326, 319), (322, 319, 317), (317, 319, 318), (317, 321, 322), (322, 321, 320), (322, 320, 323), (323, 320, 327), (323, 327, 315), (315, 327, 312), (315, 312, 310), (310, 312, 311), (317, 318, 316), (316, 318, 319), (316, 319, 328), (328, 319, 326), (328, 326, 309), (309, 326, 313), (309, 313, 310), (310, 313, 314), (321, 317, 320), (320, 317, 316), (320, 316, 327), (327, 316, 328), (327, 328, 312), (312, 328, 309), (312, 309, 311), (311, 309, 310), (4, 6, 7), (2, 0, 1), (0, 2, 3), (0, 3, 4), (4, 3, 5), (4, 5, 6), (10, 1, 9), (1, 0, 9), (9, 0, 8), (8, 0, 4), (8, 4, 11), (11, 4, 7), (13, 10, 12), (12, 10, 9), (12, 9, 15), (15, 9, 8), (15, 8, 14), (14, 8, 11), (69, 212, 215), (215, 212, 214), (215, 214, 216), (216, 214, 213), (216, 213, 217), (212, 210, 214), (214, 210, 211), (214, 211, 213), (56, 58, 59), (60, 57, 56), (56, 57, 58), (62, 61, 60), (60, 61, 57), (61, 62, 63), (63, 62, 96), (74, 63, 97), (97, 63, 96), (259, 375, 378), (378, 375, 377), (378, 377, 379), (379, 377, 376), (379, 376, 380), (375, 373, 377), (377, 373, 374), (377, 374, 376), (329, 323, 332), (332, 323, 330), (332, 330, 152), (325, 329, 333), (333, 329, 332), (333, 332, 155), (155, 332, 152), (155, 152, 154), (154, 152, 151), (154, 151, 161), (308, 185, 190), (190, 185, 189), (186, 185, 306), (306, 185, 305), (306, 305, 302), (302, 305, 301), (302, 301, 292), (292, 301, 291), (292, 291, 289), (289, 291, 295), (289, 295, 296), (187, 188, 183), (183, 188, 194), (183, 194, 196), (196, 194, 201), (196, 201, 199), (199, 201, 205), (199, 205, 204), (299, 307, 306), (306, 307, 187), (306, 187, 186), (186, 187, 183), (186, 183, 185), (185, 183, 184), (185, 184, 189), (189, 184, 195), (189, 195, 191), (191, 195, 200), (191, 200, 202), (202, 200, 204), (202, 204, 203), (308, 304, 298), (298, 304, 297), (298, 297, 295), (181, 303, 304), (304, 303, 297), (188, 187, 181), (181, 187, 307), (181, 307, 303), (303, 307, 300), (303, 300, 297), (297, 300, 290), (297, 290, 295), (295, 290, 296), (181, 180, 188), (188, 180, 193), (188, 193, 194), (194, 193, 198), (194, 198, 201), (308, 190, 304), (304, 190, 182), (304, 182, 181), (181, 182, 179), (181, 179, 180), (180, 179, 192), (180, 192, 193), (193, 192, 197), (193, 197, 198), (198, 197, 204), (198, 204, 201), (201, 204, 205), (400, 398, 399), (399, 398, 48), (399, 48, 50), (50, 48, 49), (393, 394, 395), (395, 394, 54), (395, 54, 53), (53, 54, 51), (53, 51, 43), (43, 51, 44), (43, 44, 40), (40, 44, 45), (40, 45, 46), (284, 281, 285), (285, 372, 284), (284, 372, 276), (284, 276, 281), (281, 276, 275), (281, 275, 280), (280, 275, 279), (280, 279, 282), (282, 279, 278), (282, 278, 283), (283, 278, 277), (281, 280, 285), (285, 280, 282), (285, 282, 283), (93, 95, 92), (92, 95, 90), (90, 95, 91), (91, 95, 94), (87, 93, 88), (88, 93, 92), (88, 92, 89), (89, 92, 90), (89, 90, 85), (85, 90, 91), (85, 91, 86), (86, 91, 94), (86, 94, 209), (209, 94, 95), (67, 87, 66), (66, 87, 88), (66, 88, 64), (64, 88, 89), (64, 89, 65), (65, 89, 85), (65, 85, 69), (69, 85, 86), (69, 86, 212), (212, 86, 209), (212, 209, 210), (210, 209, 95), (210, 95, 211), (211, 95, 93), (211, 93, 213), (213, 93, 87), (213, 87, 217), (217, 87, 67), (84, 219, 218), (218, 219, 221), (98, 349, 133), (133, 349, 347), (133, 347, 134), (134, 347, 339), (134, 339, 147), (147, 339, 337), (334, 335, 341), (341, 335, 343), (341, 343, 344), (344, 343, 345), (344, 345, 351), (351, 345, 353), (351, 353, 368), (368, 353, 367), (368, 367, 360), (103, 104, 102), (102, 104, 105), (102, 105, 106), (106, 105, 116), (106, 116, 114), (114, 116, 122), (114, 122, 123), (123, 122, 126), (367, 359, 360), (360, 359, 358), (360, 358, 356), (356, 358, 126), (356, 126, 355), (355, 126, 121), (355, 121, 363), (363, 121, 117), (363, 117, 365), (365, 117, 104), (365, 104, 350), (350, 104, 103), (350, 103, 348), (348, 103, 132), (348, 132, 340), (340, 132, 137), (340, 137, 338), (338, 137, 146), (338, 146, 149), (149, 146, 145), (149, 145, 142), (142, 145, 136), (142, 136, 138), (138, 136, 131), (138, 131, 128), (128, 131, 102), (128, 102, 107), (107, 102, 106), (107, 106, 111), (111, 106, 114), (111, 114, 112), (112, 114, 123), (112, 123, 125), (125, 123, 126)])
me_fighter.polygons.foreach_set('use_smooth', [True] * 990)
_uv = me_fighter.uv_layers.new(name='UVTex')
_uv.uv.foreach_set('vector', [0.6726, 0.607, 0.6751, 0.4815, 0.8062, 0.4824, 0.8062, 0.4824, 0.7784, 0.6063, 0.6726, 0.607, 0.6726, 0.607, 0.7784, 0.6063, 0.7463, 0.7793, 0.6726, 0.607, 0.7463, 0.7793, 0.6712, 0.7784, 0.6712, 0.7784, 0.7463, 0.7793, 0.7181, 0.9754, 0.6712, 0.7784, 0.7181, 0.9754, 0.672, 0.9753, 0.672, 0.9753, 0.7181, 0.9754, 0.7098, 0.9875, 0.672, 0.9753, 0.7098, 0.9875, 0.6714, 0.988, 0.219, 0.3014, 0.3079, 0.2885, 0.2377, 0.2886, 0.219, 0.3014, 0.2377, 0.2886, 0.2188, 0.2635, 0.2188, 0.2635, 0.2377, 0.2886, 0.2378, 0.2776, 0.2188, 0.2635, 0.2378, 0.2776, 0.3283, 0.2635, 0.3283, 0.2635, 0.2378, 0.2776, 0.3085, 0.2774, 0.3283, 0.2635, 0.3085, 0.2774, 0.3283, 0.3014, 0.3283, 0.3014, 0.3085, 0.2774, 0.3079, 0.2885, 0.3283, 0.3014, 0.3079, 0.2885, 0.219, 0.3014, 0.1559, 0.2989, 0.09504, 0.2988, 0.1558, 0.291, 0.1559, 0.2989, 0.1558, 0.291, 0.1617, 0.2988, 0.1617, 0.2988, 0.1558, 0.291, 0.1617, 0.2909, 0.0947, 0.2751, 0.09478, 0.2671, 0.1556, 0.2671, 0.09487, 0.283, 0.0947, 0.2751, 0.1559, 0.283, 0.09487, 0.283, 0.1559, 0.283, 0.09479, 0.291, 0.09479, 0.291, 0.1559, 0.283, 0.1557, 0.291, 0.1558, 0.291, 0.09504, 0.2988, 0.095, 0.2909, 0.1557, 0.2751, 0.1559, 0.283, 0.0947, 0.2751, 0.1557, 0.2751, 0.0947, 0.2751, 0.1556, 0.2671, 0.1556, 0.2671, 0.0947, 0.2751, 0.09478, 0.2671, 0.0947, 0.2751, 0.1559, 0.283, 0.09487, 0.283, 0.09487, 0.283, 0.1559, 0.283, 0.09479, 0.291, 0.1558, 0.291, 0.09504, 0.2988, 0.095, 0.2909, 0.1559, 0.2989, 0.09504, 0.2988, 0.1558, 0.291, 0.1559, 0.2989, 0.1558, 0.291, 0.1617, 0.2988, 0.1617, 0.2988, 0.1558, 0.291, 0.1617, 0.2909, 0.0947, 0.2751, 0.1559, 0.283, 0.09487, 0.283, 0.09487, 0.283, 0.1559, 0.283, 0.09479, 0.291, 0.0947, 0.2751, 0.09478, 0.2671, 0.1556, 0.2671, 0.09487, 0.283, 0.0947, 0.2751, 0.1559, 0.283, 0.09487, 0.283, 0.1559, 0.283, 0.09479, 0.291, 0.09479, 0.291, 0.1559, 0.283, 0.1557, 0.291, 0.04125, 0.2328, 0.01033, 0.2462, 0.05915, 0.2487, 0.05915, 0.2487, 0.01033, 0.2462, 0.01278, 0.2735, 0.05915, 0.2487, 0.01278, 0.2735, 0.05663, 0.2812, 0.05663, 0.2812, 0.01278, 0.2735, 0.03036, 0.2881, 0.01417, 0.3194, 0.02116, 0.3166, 0.01278, 0.2735, 0.01278, 0.2735, 0.02116, 0.3166, 0.03036, 0.2881, 0.3085, 0.2774, 0.2378, 0.2776, 0.3079, 0.2885, 0.3079, 0.2885, 0.2378, 0.2776, 0.2377, 0.2886, 0.2781, 0.394, 0.2778, 0.3188, 0.08979, 0.3188, 0.08979, 0.3188, 0.08928, 0.3932, 0.2781, 0.394, 0.2781, 0.394, 0.08928, 0.3932, 0.08965, 0.4218, 0.2781, 0.394, 0.08965, 0.4218, 0.2777, 0.4221, 0.2777, 0.4221, 0.08965, 0.4218, 0.2781, 0.394, 0.2777, 0.4221, 0.2781, 0.394, 0.4054, 0.3859, 0.4054, 0.3859, 0.2781, 0.394, 0.4056, 0.3246, 0.4054, 0.3859, 0.4056, 0.3246, 0.462, 0.3726, 0.1557, 0.2751, 0.1559, 0.283, 0.0947, 0.2751, 0.1557, 0.2751, 0.0947, 0.2751, 0.1556, 0.2671, 0.1556, 0.2671, 0.0947, 0.2751, 0.09478, 0.2671, 0.6832, 0.3091, 0.6134, 0.2828, 0.6833, 0.2758, 0.1559, 0.2989, 0.09504, 0.2988, 0.1558, 0.291, 0.1559, 0.2989, 0.1558, 0.291, 0.1617, 0.2988, 0.1617, 0.2988, 0.1558, 0.291, 0.1617, 0.2909, 0.4746, 0.5227, 0.4212, 0.5222, 0.3963, 0.7275, 0.09487, 0.283, 0.0947, 0.2751, 0.1559, 0.283, 0.09487, 0.283, 0.1559, 0.283, 0.09479, 0.291, 0.09479, 0.291, 0.1559, 0.283, 0.1557, 0.291, 0.2188, 0.2635, 0.3283, 0.2635, 0.2378, 0.2776, 0.2378, 0.2776, 0.3283, 0.2635, 0.3085, 0.2774, 0.5964, 0.2968, 0.5599, 0.3489, 0.5961, 0.3246, 0.5961, 0.3246, 0.5599, 0.3489, 0.5599, 0.3748, 0.2639, 0.5057, 0.2908, 0.5612, 0.2908, 0.5102, 0.2908, 0.5102, 0.2908, 0.5612, 0.3374, 0.5058, 0.3374, 0.5058, 0.2906, 0.4724, 0.2909, 0.5013, 0.2909, 0.5013, 0.2906, 0.4724, 0.2639, 0.5057, 0.6832, 0.3091, 0.6148, 0.3113, 0.5961, 0.3246, 0.09487, 0.283, 0.0947, 0.2751, 0.1559, 0.283, 0.09487, 0.283, 0.1559, 0.283, 0.09479, 0.291, 0.09479, 0.291, 0.1559, 0.283, 0.1557, 0.291, 0.5964, 0.2968, 0.5599, 0.3489, 0.5961, 0.3246, 0.5961, 0.3246, 0.5599, 0.3489, 0.5599, 0.3748, 0.8862, 0.3744, 0.9388, 0.3739, 0.9393, 0.3438, 0.9393, 0.3438, 0.9388, 0.3739, 0.9809, 0.3543, 0.6832, 0.3091, 0.6148, 0.3113, 0.5961, 0.3246, 0.1557, 0.2751, 0.1559, 0.283, 0.0947, 0.2751, 0.1557, 0.2751, 0.0947, 0.2751, 0.1556, 0.2671, 0.1556, 0.2671, 0.0947, 0.2751, 0.09478, 0.2671, 0.1558, 0.291, 0.09504, 0.2988, 0.095, 0.2909, 0.1559, 0.2989, 0.09504, 0.2988, 0.1558, 0.291, 0.1559, 0.2989, 0.1558, 0.291, 0.1617, 0.2988, 0.1617, 0.2988, 0.1558, 0.291, 0.1617, 0.2909, 0.1617, 0.2909, 0.1617, 0.2988, 0.1558, 0.291, 0.1558, 0.291, 0.1617, 0.2988, 0.1559, 0.2989, 0.095, 0.2909, 0.1558, 0.291, 0.09504, 0.2988, 0.09504, 0.2988, 0.1558, 0.291, 0.1559, 0.2989, 0.1558, 0.291, 0.09504, 0.2988, 0.095, 0.2909, 0.09487, 0.283, 0.0947, 0.2751, 0.1559, 0.283, 0.09487, 0.283, 0.1559, 0.283, 0.09479, 0.291, 0.09479, 0.291, 0.1559, 0.283, 0.1557, 0.291, 0.1617, 0.2909, 0.1617, 0.2988, 0.1558, 0.291, 0.1558, 0.291, 0.1617, 0.2988, 0.1559, 0.2989, 0.095, 0.2909, 0.1558, 0.291, 0.09504, 0.2988, 0.09504, 0.2988, 0.1558, 0.291, 0.1559, 0.2989, 0.1558, 0.291, 0.09504, 0.2988, 0.095, 0.2909, 0.09487, 0.283, 0.0947, 0.2751, 0.1559, 0.283, 0.09487, 0.283, 0.1559, 0.283, 0.09479, 0.291, 0.09479, 0.291, 0.1559, 0.283, 0.1557, 0.291, 0.1617, 0.2909, 0.1617, 0.2988, 0.1558, 0.291, 0.1558, 0.291, 0.1617, 0.2988, 0.1559, 0.2989, 0.095, 0.2909, 0.1558, 0.291, 0.09504, 0.2988, 0.09504, 0.2988, 0.1558, 0.291, 0.1559, 0.2989, 0.09478, 0.2671, 0.1556, 0.2671, 0.0947, 0.2751, 0.0947, 0.2751, 0.1556, 0.2671, 0.1557, 0.2751, 0.0947, 0.2751, 0.1557, 0.2751, 0.1559, 0.283, 0.1557, 0.2751, 0.1559, 0.283, 0.0947, 0.2751, 0.1557, 0.2751, 0.0947, 0.2751, 0.1556, 0.2671, 0.1556, 0.2671, 0.0947, 0.2751, 0.09478, 0.2671, 0.1558, 0.291, 0.09504, 0.2988, 0.095, 0.2909, 0.1559, 0.2989, 0.09504, 0.2988, 0.1558, 0.291, 0.1559, 0.2989, 0.1558, 0.291, 0.1617, 0.2988, 0.1617, 0.2988, 0.1558, 0.291, 0.1617, 0.2909, 0.1617, 0.2909, 0.1617, 0.2988, 0.1558, 0.291, 0.1558, 0.291, 0.1617, 0.2988, 0.1559, 0.2989, 0.095, 0.2909, 0.1558, 0.291, 0.09504, 0.2988, 0.09504, 0.2988, 0.1558, 0.291, 0.1559, 0.2989, 0.09478, 0.2671, 0.1556, 0.2671, 0.0947, 0.2751, 0.0947, 0.2751, 0.1556, 0.2671, 0.1557, 0.2751, 0.0947, 0.2751, 0.1557, 0.2751, 0.1559, 0.283, 0.1559, 0.2989, 0.1617, 0.2988, 0.1558, 0.291, 0.1559, 0.2989, 0.1558, 0.291, 0.09504, 0.2988, 0.09504, 0.2988, 0.1558, 0.291, 0.095, 0.2909, 0.1558, 0.291, 0.09504, 0.2988, 0.095, 0.2909, 0.1559, 0.2989, 0.1617, 0.2988, 0.1558, 0.291, 0.1559, 0.2989, 0.1558, 0.291, 0.09504, 0.2988, 0.09504, 0.2988, 0.1558, 0.291, 0.095, 0.2909, 0.1617, 0.2909, 0.1617, 0.2988, 0.1558, 0.291, 0.1558, 0.291, 0.1617, 0.2988, 0.1559, 0.2989, 0.095, 0.2909, 0.1558, 0.291, 0.09504, 0.2988, 0.09504, 0.2988, 0.1558, 0.291, 0.1559, 0.2989, 0.1559, 0.2989, 0.1558, 0.291, 0.09504, 0.2988, 0.09504, 0.2988, 0.1558, 0.291, 0.095, 0.2909, 0.1559, 0.2989, 0.1558, 0.291, 0.09504, 0.2988, 0.09504, 0.2988, 0.1558, 0.291, 0.095, 0.2909, 0.0947, 0.2751, 0.09487, 0.283, 0.1559, 0.283, 0.1559, 0.283, 0.09487, 0.283, 0.09479, 0.291, 0.1559, 0.283, 0.09479, 0.291, 0.1557, 0.291, 0.1556, 0.2671, 0.09478, 0.2671, 0.0947, 0.2751, 0.1556, 0.2671, 0.0947, 0.2751, 0.1557, 0.2751, 0.1557, 0.2751, 0.0947, 0.2751, 0.1559, 0.283, 0.1559, 0.283, 0.1557, 0.2751, 0.0947, 0.2751, 0.0947, 0.2751, 0.1557, 0.2751, 0.1556, 0.2671, 0.0947, 0.2751, 0.1556, 0.2671, 0.09478, 0.2671, 0.1559, 0.2989, 0.1617, 0.2988, 0.1558, 0.291, 0.1559, 0.2989, 0.1558, 0.291, 0.09504, 0.2988, 0.09504, 0.2988, 0.1558, 0.291, 0.095, 0.2909, 0.1559, 0.2989, 0.1558, 0.291, 0.1617, 0.2988, 0.1617, 0.2988, 0.1558, 0.291, 0.1617, 0.2909, 0.1558, 0.291, 0.1617, 0.2988, 0.1617, 0.2909, 0.1556, 0.2671, 0.09478, 0.2671, 0.0947, 0.2751, 0.1556, 0.2671, 0.0947, 0.2751, 0.1557, 0.2751, 0.1557, 0.2751, 0.0947, 0.2751, 0.1559, 0.283, 0.0947, 0.2751, 0.09487, 0.283, 0.1559, 0.283, 0.1559, 0.283, 0.09487, 0.283, 0.09479, 0.291, 0.1559, 0.283, 0.09479, 0.291, 0.1557, 0.291, 0.09487, 0.283, 0.0947, 0.2751, 0.1559, 0.283, 0.09487, 0.283, 0.1559, 0.283, 0.09479, 0.291, 0.09479, 0.291, 0.1559, 0.283, 0.1557, 0.291, 0.1559, 0.283, 0.1557, 0.2751, 0.0947, 0.2751, 0.0947, 0.2751, 0.1557, 0.2751, 0.1556, 0.2671, 0.0947, 0.2751, 0.1556, 0.2671, 0.09478, 0.2671, 0.1557, 0.2751, 0.1559, 0.283, 0.0947, 0.2751, 0.1557, 0.2751, 0.0947, 0.2751, 0.1556, 0.2671, 0.1556, 0.2671, 0.0947, 0.2751, 0.09478, 0.2671, 0.095, 0.2909, 0.09504, 0.2988, 0.1558, 0.291, 0.1558, 0.291, 0.09504, 0.2988, 0.1559, 0.2989, 0.1617, 0.2909, 0.1558, 0.291, 0.1617, 0.2988, 0.1617, 0.2988, 0.1558, 0.291, 0.1559, 0.2989, 0.1558, 0.291, 0.1617, 0.2988, 0.1617, 0.2909, 0.1559, 0.2989, 0.09504, 0.2988, 0.1558, 0.291, 0.1559, 0.2989, 0.1558, 0.291, 0.1617, 0.2988, 0.1617, 0.2988, 0.1558, 0.291, 0.1617, 0.2909, 0.0947, 0.2751, 0.09487, 0.283, 0.1559, 0.283, 0.1559, 0.283, 0.09487, 0.283, 0.09479, 0.291, 0.1559, 0.283, 0.09479, 0.291, 0.1557, 0.291, 0.05663, 0.2812, 0.03036, 0.2881, 0.01278, 0.2735, 0.05663, 0.2812, 0.01278, 0.2735, 0.05915, 0.2487, 0.05915, 0.2487, 0.01278, 0.2735, 0.01033, 0.2462, 0.05915, 0.2487, 0.01033, 0.2462, 0.04125, 0.2328, 0.09487, 0.283, 0.0947, 0.2751, 0.1559, 0.283, 0.09487, 0.283, 0.1559, 0.283, 0.09479, 0.291, 0.09479, 0.291, 0.1559, 0.283, 0.1557, 0.291, 0.0947, 0.2751, 0.09487, 0.283, 0.1559, 0.283, 0.1559, 0.283, 0.09487, 0.283, 0.09479, 0.291, 0.1559, 0.283, 0.09479, 0.291, 0.1557, 0.291, 0.09487, 0.283, 0.0947, 0.2751, 0.1559, 0.283, 0.09487, 0.283, 0.1559, 0.283, 0.09479, 0.291, 0.09479, 0.291, 0.1559, 0.283, 0.1557, 0.291, 0.1559, 0.283, 0.1557, 0.2751, 0.0947, 0.2751, 0.0947, 0.2751, 0.1557, 0.2751, 0.1556, 0.2671, 0.0947, 0.2751, 0.1556, 0.2671, 0.09478, 0.2671, 0.1557, 0.2751, 0.1559, 0.283, 0.0947, 0.2751, 0.1557, 0.2751, 0.0947, 0.2751, 0.1556, 0.2671, 0.1556, 0.2671, 0.0947, 0.2751, 0.09478, 0.2671, 0.095, 0.2909, 0.09504, 0.2988, 0.1558, 0.291, 0.1558, 0.291, 0.09504, 0.2988, 0.1559, 0.2989, 0.1617, 0.2909, 0.1558, 0.291, 0.1617, 0.2988, 0.1617, 0.2988, 0.1558, 0.291, 0.1559, 0.2989, 0.1558, 0.291, 0.1617, 0.2988, 0.1617, 0.2909, 0.09487, 0.283, 0.0947, 0.2751, 0.1559, 0.283, 0.09487, 0.283, 0.1559, 0.283, 0.09479, 0.291, 0.09479, 0.291, 0.1559, 0.283, 0.1557, 0.291, 0.0947, 0.2751, 0.09487, 0.283, 0.1559, 0.283, 0.1559, 0.283, 0.09487, 0.283, 0.09479, 0.291, 0.1559, 0.283, 0.09479, 0.291, 0.1557, 0.291, 0.1557, 0.2751, 0.1559, 0.283, 0.0947, 0.2751, 0.1557, 0.2751, 0.0947, 0.2751, 0.1556, 0.2671, 0.1556, 0.2671, 0.0947, 0.2751, 0.09478, 0.2671, 0.1558, 0.291, 0.09504, 0.2988, 0.095, 0.2909, 0.1559, 0.2989, 0.09504, 0.2988, 0.1558, 0.291, 0.1559, 0.2989, 0.1558, 0.291, 0.1617, 0.2988, 0.1617, 0.2988, 0.1558, 0.291, 0.1617, 0.2909, 0.03036, 0.2881, 0.02116, 0.3166, 0.01278, 0.2735, 0.01278, 0.2735, 0.02116, 0.3166, 0.01417, 0.3194, 0.1617, 0.2909, 0.1617, 0.2988, 0.1558, 0.291, 0.1558, 0.291, 0.1617, 0.2988, 0.1559, 0.2989, 0.095, 0.2909, 0.1558, 0.291, 0.09504, 0.2988, 0.09504, 0.2988, 0.1558, 0.291, 0.1559, 0.2989, 0.0947, 0.2751, 0.09487, 0.283, 0.1559, 0.283, 0.1559, 0.283, 0.09487, 0.283, 0.09479, 0.291, 0.1559, 0.283, 0.09479, 0.291, 0.1557, 0.291, 0.1559, 0.2989, 0.1617, 0.2988, 0.1558, 0.291, 0.1559, 0.2989, 0.1558, 0.291, 0.09504, 0.2988, 0.09504, 0.2988, 0.1558, 0.291, 0.095, 0.2909, 0.1559, 0.283, 0.1557, 0.2751, 0.0947, 0.2751, 0.0947, 0.2751, 0.1557, 0.2751, 0.1556, 0.2671, 0.0947, 0.2751, 0.1556, 0.2671, 0.09478, 0.2671, 0.1556, 0.2671, 0.09478, 0.2671, 0.0947, 0.2751, 0.1556, 0.2671, 0.0947, 0.2751, 0.1557, 0.2751, 0.1557, 0.2751, 0.0947, 0.2751, 0.1559, 0.283, 0.095, 0.2909, 0.09504, 0.2988, 0.1558, 0.291, 0.1558, 0.291, 0.09504, 0.2988, 0.1559, 0.2989, 0.1617, 0.2909, 0.1558, 0.291, 0.1617, 0.2988, 0.1617, 0.2988, 0.1558, 0.291, 0.1559, 0.2989, 0.1617, 0.2909, 0.1617, 0.2988, 0.1558, 0.291, 0.1558, 0.291, 0.1617, 0.2988, 0.1559, 0.2989, 0.095, 0.2909, 0.1558, 0.291, 0.09504, 0.2988, 0.09504, 0.2988, 0.1558, 0.291, 0.1559, 0.2989, 0.09478, 0.2671, 0.1556, 0.2671, 0.0947, 0.2751, 0.0947, 0.2751, 0.1556, 0.2671, 0.1557, 0.2751, 0.0947, 0.2751, 0.1557, 0.2751, 0.1559, 0.283, 0.1559, 0.2989, 0.1617, 0.2988, 0.1558, 0.291, 0.1559, 0.2989, 0.1558, 0.291, 0.09504, 0.2988, 0.09504, 0.2988, 0.1558, 0.291, 0.095, 0.2909, 0.09478, 0.2671, 0.1556, 0.2671, 0.0947, 0.2751, 0.0947, 0.2751, 0.1556, 0.2671, 0.1557, 0.2751, 0.0947, 0.2751, 0.1557, 0.2751, 0.1559, 0.283, 0.1556, 0.2671, 0.09478, 0.2671, 0.0947, 0.2751, 0.1556, 0.2671, 0.0947, 0.2751, 0.1557, 0.2751, 0.1557, 0.2751, 0.0947, 0.2751, 0.1559, 0.283, 0.1557, 0.291, 0.09479, 0.291, 0.1559, 0.283, 0.1559, 0.283, 0.09479, 0.291, 0.09487, 0.283, 0.1559, 0.283, 0.09487, 0.283, 0.0947, 0.2751, 0.09487, 0.283, 0.0947, 0.2751, 0.1559, 0.283, 0.09487, 0.283, 0.1559, 0.283, 0.09479, 0.291, 0.09479, 0.291, 0.1559, 0.283, 0.1557, 0.291, 0.1558, 0.291, 0.09504, 0.2988, 0.095, 0.2909, 0.1557, 0.2751, 0.1559, 0.283, 0.0947, 0.2751, 0.1557, 0.2751, 0.0947, 0.2751, 0.1556, 0.2671, 0.1556, 0.2671, 0.0947, 0.2751, 0.09478, 0.2671, 0.1558, 0.291, 0.1617, 0.2988, 0.1617, 0.2909, 0.1556, 0.2671, 0.09478, 0.2671, 0.0947, 0.2751, 0.1556, 0.2671, 0.0947, 0.2751, 0.1557, 0.2751, 0.1557, 0.2751, 0.0947, 0.2751, 0.1559, 0.283, 0.0947, 0.2751, 0.09487, 0.283, 0.1559, 0.283, 0.1559, 0.283, 0.09487, 0.283, 0.09479, 0.291, 0.1559, 0.283, 0.09479, 0.291, 0.1557, 0.291, 0.9765, 0.06671, 0.9753, 0.1019, 0.9917, 0.09469, 0.9765, 0.06671, 0.9917, 0.09469, 0.9761, 0.03394, 0.9761, 0.03394, 0.9917, 0.09469, 0.9765, 0.06671, 0.9753, 0.1019, 0.9765, 0.06671, 0.9917, 0.09469, 0.9753, 0.1019, 0.9917, 0.09469, 0.9753, 0.1362, 0.9753, 0.1362, 0.9917, 0.09469, 0.9751, 0.1697, 0.0947, 0.2751, 0.09487, 0.283, 0.1559, 0.283, 0.1559, 0.283, 0.09487, 0.283, 0.09479, 0.291, 0.1559, 0.283, 0.09479, 0.291, 0.1557, 0.291, 0.2377, 0.2886, 0.2188, 0.2635, 0.219, 0.3014, 0.2377, 0.2886, 0.219, 0.3014, 0.3079, 0.2885, 0.3079, 0.2885, 0.219, 0.3014, 0.3283, 0.3014, 0.3079, 0.2885, 0.3283, 0.3014, 0.3085, 0.2774, 0.3085, 0.2774, 0.3283, 0.3014, 0.3283, 0.2635, 0.3085, 0.2774, 0.3283, 0.2635, 0.2378, 0.2776, 0.2378, 0.2776, 0.3283, 0.2635, 0.2188, 0.2635, 0.2378, 0.2776, 0.2188, 0.2635, 0.2377, 0.2886, 0.2377, 0.2886, 0.3079, 0.2885, 0.2378, 0.2776, 0.2378, 0.2776, 0.3079, 0.2885, 0.3085, 0.2774, 0.1559, 0.283, 0.1557, 0.2751, 0.0947, 0.2751, 0.0947, 0.2751, 0.1557, 0.2751, 0.1556, 0.2671, 0.0947, 0.2751, 0.1556, 0.2671, 0.09478, 0.2671, 0.2259, 0.4425, 0.2907, 0.434, 0.2906, 0.4724, 0.2259, 0.4425, 0.2906, 0.4724, 0.2041, 0.4717, 0.2041, 0.4717, 0.2906, 0.4724, 0.2639, 0.5057, 0.095, 0.2909, 0.09504, 0.2988, 0.1558, 0.291, 0.1558, 0.291, 0.09504, 0.2988, 0.1559, 0.2989, 0.1617, 0.2909, 0.1558, 0.291, 0.1617, 0.2988, 0.1617, 0.2988, 0.1558, 0.291, 0.1559, 0.2989, 0.1558, 0.291, 0.1617, 0.2988, 0.1617, 0.2909, 0.09487, 0.283, 0.0947, 0.2751, 0.1559, 0.283, 0.09487, 0.283, 0.1559, 0.283, 0.09479, 0.291, 0.09479, 0.291, 0.1559, 0.283, 0.1557, 0.291, 0.0947, 0.2751, 0.09487, 0.283, 0.1559, 0.283, 0.1559, 0.283, 0.09487, 0.283, 0.09479, 0.291, 0.1559, 0.283, 0.09479, 0.291, 0.1557, 0.291, 0.2908, 0.5102, 0.3374, 0.5058, 0.2908, 0.5612, 0.2908, 0.5102, 0.2908, 0.5612, 0.2639, 0.5057, 0.2639, 0.5057, 0.2908, 0.5612, 0.2047, 0.5056, 0.2639, 0.5057, 0.2047, 0.5056, 0.2041, 0.4717, 0.2907, 0.434, 0.3406, 0.4416, 0.3617, 0.4721, 0.2907, 0.434, 0.3617, 0.4721, 0.2906, 0.4724, 0.2906, 0.4724, 0.3617, 0.4721, 0.3569, 0.5059, 0.2906, 0.4724, 0.3569, 0.5059, 0.3374, 0.5058, 0.3374, 0.5058, 0.3569, 0.5059, 0.3389, 0.5614, 0.3374, 0.5058, 0.3389, 0.5614, 0.2908, 0.5612, 0.2908, 0.5612, 0.3389, 0.5614, 0.3142, 0.596, 0.2908, 0.5612, 0.3142, 0.596, 0.2907, 0.6136, 0.2907, 0.6136, 0.222, 0.5614, 0.2908, 0.5612, 0.2908, 0.5612, 0.222, 0.5614, 0.2047, 0.5056, 0.0947, 0.2751, 0.09487, 0.283, 0.1559, 0.283, 0.1559, 0.283, 0.09487, 0.283, 0.09479, 0.291, 0.1559, 0.283, 0.09479, 0.291, 0.1557, 0.291, 0.08549, 0.4335, 0.1493, 0.4418, 0.1708, 0.4706, 0.08549, 0.4335, 0.1708, 0.4706, 0.08562, 0.4714, 0.08562, 0.4714, 0.1708, 0.4706, 0.1702, 0.504, 0.08562, 0.4714, 0.1702, 0.504, 0.08545, 0.5043, 0.08545, 0.5043, 0.1702, 0.504, 0.1534, 0.5589, 0.08545, 0.5043, 0.1534, 0.5589, 0.08566, 0.559, 0.08566, 0.559, 0.1534, 0.5589, 0.127, 0.6056, 0.08566, 0.559, 0.127, 0.6056, 0.08589, 0.6106, 0.03629, 0.441, 0.08549, 0.4335, 0.08562, 0.4714, 0.03629, 0.441, 0.08562, 0.4714, 0.01552, 0.4711, 0.01552, 0.4711, 0.08562, 0.4714, 0.08545, 0.5043, 0.01552, 0.4711, 0.08545, 0.5043, 0.02048, 0.5044, 0.02048, 0.5044, 0.08545, 0.5043, 0.08566, 0.559, 0.02048, 0.5044, 0.08566, 0.559, 0.03821, 0.5593, 0.03821, 0.5593, 0.08566, 0.559, 0.08589, 0.6106, 0.03821, 0.5593, 0.08589, 0.6106, 0.06265, 0.5933, 0.5956, 0.9862, 0.5828, 0.7891, 0.5035, 0.9862, 0.5956, 0.9862, 0.5035, 0.9862, 0.5828, 0.7891, 0.5828, 0.7891, 0.5035, 0.9862, 0.5036, 0.7895, 0.5828, 0.7891, 0.5036, 0.7895, 0.5035, 0.757, 0.5035, 0.757, 0.5036, 0.7895, 0.458, 0.7568, 0.1559, 0.283, 0.1557, 0.2751, 0.0947, 0.2751, 0.0947, 0.2751, 0.1557, 0.2751, 0.1556, 0.2671, 0.0947, 0.2751, 0.1556, 0.2671, 0.09478, 0.2671, 0.05092, 0.3373, 0.08979, 0.3188, 0.05108, 0.3851, 0.05092, 0.3373, 0.05108, 0.3851, 0.01578, 0.3594, 0.01578, 0.3594, 0.05108, 0.3851, 0.01451, 0.3842, 0.095, 0.2909, 0.09504, 0.2988, 0.1558, 0.291, 0.1558, 0.291, 0.09504, 0.2988, 0.1559, 0.2989, 0.1617, 0.2909, 0.1558, 0.291, 0.1617, 0.2988, 0.1617, 0.2988, 0.1558, 0.291, 0.1559, 0.2989, 0.1559, 0.2989, 0.1558, 0.291, 0.1617, 0.2988, 0.1617, 0.2988, 0.1558, 0.291, 0.1617, 0.2909, 0.05744, 0.09106, 0.02603, 0.1088, 0.02612, 0.123, 0.02612, 0.123, 0.02603, 0.1088, 0.007211, 0.1216, 0.9769, 0.4368, 0.9616, 0.3956, 0.9071, 0.3897, 0.2378, 0.2776, 0.2188, 0.2635, 0.3283, 0.2635, 0.2378, 0.2776, 0.3283, 0.2635, 0.3085, 0.2774, 0.3085, 0.2774, 0.3283, 0.2635, 0.3283, 0.3014, 0.3085, 0.2774, 0.3283, 0.3014, 0.3079, 0.2885, 0.3079, 0.2885, 0.3283, 0.3014, 0.219, 0.3014, 0.3079, 0.2885, 0.219, 0.3014, 0.2377, 0.2886, 0.2377, 0.2886, 0.219, 0.3014, 0.2188, 0.2635, 0.2377, 0.2886, 0.2188, 0.2635, 0.2378, 0.2776, 0.6714, 0.988, 0.7098, 0.9875, 0.672, 0.9753, 0.6714, 0.988, 0.672, 0.9753, 0.6484, 0.9746, 0.6484, 0.9746, 0.672, 0.9753, 0.6329, 0.7786, 0.9616, 0.3956, 0.9769, 0.4368, 0.9071, 0.3897, 0.9071, 0.3897, 0.9769, 0.4368, 0.9225, 0.4368, 0.9071, 0.3897, 0.9225, 0.4368, 0.9769, 0.4368, 0.6329, 0.7786, 0.5902, 0.6064, 0.609, 0.7789, 0.6329, 0.7786, 0.609, 0.7789, 0.6484, 0.9746, 0.6484, 0.9746, 0.609, 0.7789, 0.6249, 0.9743, 0.6484, 0.9746, 0.6249, 0.9743, 0.6714, 0.988, 0.6714, 0.988, 0.6249, 0.9743, 0.6361, 0.9887, 0.09478, 0.2671, 0.1556, 0.2671, 0.0947, 0.2751, 0.0947, 0.2751, 0.1556, 0.2671, 0.1557, 0.2751, 0.0947, 0.2751, 0.1557, 0.2751, 0.1559, 0.283, 0.8867, 0.4022, 0.8862, 0.3744, 0.797, 0.4225, 0.8867, 0.4022, 0.797, 0.4225, 0.7961, 0.4529, 0.7961, 0.4529, 0.797, 0.4225, 0.6833, 0.4576, 0.7961, 0.4529, 0.6833, 0.4576, 0.797, 0.4225, 0.797, 0.4225, 0.6833, 0.4576, 0.6831, 0.4255, 0.797, 0.4225, 0.6831, 0.4255, 0.7967, 0.3742, 0.7967, 0.3742, 0.6831, 0.4255, 0.683, 0.3741, 0.7967, 0.3742, 0.683, 0.3741, 0.7966, 0.3083, 0.7966, 0.3083, 0.683, 0.3741, 0.6832, 0.3091, 0.7966, 0.3083, 0.6832, 0.3091, 0.7965, 0.2767, 0.7965, 0.2767, 0.6832, 0.3091, 0.6833, 0.2758, 0.7965, 0.2767, 0.6833, 0.2758, 0.6832, 0.3091, 0.6832, 0.3091, 0.6833, 0.2758, 0.6134, 0.2828, 0.6832, 0.3091, 0.6134, 0.2828, 0.6148, 0.3113, 0.46, 0.2576, 0.459, 0.217, 0.7178, 0.2128, 0.46, 0.2576, 0.7178, 0.2128, 0.7182, 0.2532, 0.7182, 0.2532, 0.7178, 0.2128, 0.9113, 0.2041, 0.7182, 0.2532, 0.9113, 0.2041, 0.911, 0.2385, 0.911, 0.2385, 0.9113, 0.2041, 0.9762, 0.2035, 0.911, 0.2385, 0.9762, 0.2035, 0.9759, 0.2322, 0.8581, 0.8622, 0.8583, 0.9846, 0.9667, 0.8618, 0.8581, 0.8622, 0.9667, 0.8618, 0.8606, 0.6942, 0.8606, 0.6942, 0.9667, 0.8618, 0.9363, 0.6951, 0.8606, 0.6942, 0.9363, 0.6951, 0.8658, 0.4996, 0.8658, 0.4996, 0.9363, 0.6951, 0.9123, 0.499, 0.1557, 0.291, 0.09479, 0.291, 0.1559, 0.283, 0.1559, 0.283, 0.09479, 0.291, 0.09487, 0.283, 0.1559, 0.283, 0.09487, 0.283, 0.0947, 0.2751, 0.7981, 0.694, 0.8018, 0.8622, 0.8227, 0.6935, 0.7981, 0.694, 0.8227, 0.6935, 0.8194, 0.499, 0.8194, 0.499, 0.8227, 0.6935, 0.8425, 0.4988, 0.8194, 0.499, 0.8425, 0.4988, 0.8307, 0.4848, 0.8307, 0.4848, 0.8425, 0.4988, 0.8656, 0.4863, 0.0947, 0.2751, 0.09487, 0.283, 0.1559, 0.283, 0.1559, 0.283, 0.09487, 0.283, 0.09479, 0.291, 0.1559, 0.283, 0.09479, 0.291, 0.1557, 0.291, 0.8581, 0.8622, 0.8018, 0.8622, 0.8227, 0.6935, 0.8581, 0.8622, 0.8227, 0.6935, 0.8606, 0.6942, 0.8606, 0.6942, 0.8227, 0.6935, 0.8425, 0.4988, 0.8606, 0.6942, 0.8425, 0.4988, 0.8658, 0.4996, 0.8658, 0.4996, 0.8425, 0.4988, 0.8656, 0.4863, 0.9753, 0.1362, 0.9917, 0.09469, 0.9753, 0.1019, 0.4839, 0.4339, 0.484, 0.4436, 0.4743, 0.4437, 0.4839, 0.4339, 0.4743, 0.4437, 0.4742, 0.434, 0.4742, 0.434, 0.4743, 0.4437, 0.4005, 0.4442, 0.4742, 0.434, 0.4005, 0.4442, 0.4005, 0.4333, 0.4005, 0.4333, 0.4005, 0.4442, 0.369, 0.4491, 0.4005, 0.4333, 0.369, 0.4491, 0.369, 0.4284, 0.4056, 0.3246, 0.2778, 0.3188, 0.2781, 0.394, 0.4056, 0.3246, 0.2781, 0.394, 0.4054, 0.3859, 0.4054, 0.3859, 0.2781, 0.394, 0.2777, 0.4221, 0.4054, 0.3859, 0.2777, 0.4221, 0.4045, 0.4136, 0.4045, 0.4136, 0.2777, 0.4221, 0.4054, 0.3859, 0.4045, 0.4136, 0.4054, 0.3859, 0.462, 0.3726, 0.08979, 0.3188, 0.05092, 0.3373, 0.05108, 0.3851, 0.08979, 0.3188, 0.05108, 0.3851, 0.08928, 0.3932, 0.08928, 0.3932, 0.05108, 0.3851, 0.05129, 0.4125, 0.08928, 0.3932, 0.05129, 0.4125, 0.08965, 0.4218, 0.08965, 0.4218, 0.05129, 0.4125, 0.08928, 0.3932, 0.08965, 0.4218, 0.08928, 0.3932, 0.2781, 0.394, 0.5486, 0.3014, 0.5376, 0.2779, 0.528, 0.3011, 0.5486, 0.3014, 0.528, 0.3011, 0.5244, 0.3246, 0.5244, 0.3246, 0.528, 0.3011, 0.5138, 0.3246, 0.5244, 0.3246, 0.5138, 0.3246, 0.5035, 0.3352, 0.5035, 0.3352, 0.5138, 0.3246, 0.5043, 0.3246, 0.5035, 0.3352, 0.5043, 0.3246, 0.4971, 0.3245, 0.4971, 0.3245, 0.5043, 0.3246, 0.4883, 0.3009, 0.4971, 0.3245, 0.4883, 0.3009, 0.4657, 0.3008, 0.4657, 0.3008, 0.4883, 0.3009, 0.4508, 0.2779, 0.4657, 0.3008, 0.4508, 0.2779, 0.4883, 0.3009, 0.4883, 0.3009, 0.4508, 0.2779, 0.4805, 0.278, 0.4883, 0.3009, 0.4805, 0.278, 0.5054, 0.3011, 0.5054, 0.3011, 0.4805, 0.278, 0.5057, 0.278, 0.5054, 0.3011, 0.5057, 0.278, 0.528, 0.3011, 0.528, 0.3011, 0.5057, 0.278, 0.5376, 0.2779, 0.528, 0.3011, 0.5376, 0.2779, 0.5486, 0.3014, 0.5486, 0.3014, 0.5376, 0.2779, 0.5668, 0.2779, 0.5486, 0.3014, 0.5668, 0.2779, 0.5376, 0.2779, 0.5599, 0.3173, 0.5599, 0.3489, 0.5964, 0.2968, 0.5599, 0.3173, 0.5964, 0.2968, 0.5599, 0.3489, 0.5599, 0.3489, 0.5964, 0.2968, 0.5961, 0.3246, 0.5599, 0.3489, 0.5961, 0.3246, 0.5599, 0.3748, 0.5599, 0.3748, 0.5961, 0.3246, 0.5966, 0.3749, 0.5599, 0.3748, 0.5966, 0.3749, 0.5599, 0.3969, 0.5599, 0.3969, 0.5966, 0.3749, 0.5959, 0.4133, 0.5599, 0.3969, 0.5959, 0.4133, 0.5599, 0.4212, 0.5599, 0.4212, 0.5959, 0.4133, 0.5964, 0.4401, 0.5599, 0.4212, 0.5964, 0.4401, 0.5959, 0.4133, 0.5959, 0.4133, 0.5964, 0.4401, 0.6833, 0.4576, 0.5959, 0.4133, 0.6833, 0.4576, 0.6831, 0.4255, 0.6831, 0.4255, 0.6833, 0.4576, 0.797, 0.4225, 0.6831, 0.4255, 0.797, 0.4225, 0.7967, 0.3742, 0.7967, 0.3742, 0.797, 0.4225, 0.8862, 0.3744, 0.7967, 0.3742, 0.8862, 0.3744, 0.8866, 0.3178, 0.8866, 0.3178, 0.8862, 0.3744, 0.9393, 0.3438, 0.8866, 0.3178, 0.9393, 0.3438, 0.9401, 0.3133, 0.9401, 0.3133, 0.9393, 0.3438, 0.9809, 0.3543, 0.9401, 0.3133, 0.9809, 0.3543, 0.9393, 0.3438, 0.9393, 0.3438, 0.9809, 0.3543, 0.9388, 0.3739, 0.9753, 0.1362, 0.9751, 0.1697, 0.9917, 0.09469, 0.9917, 0.09469, 0.9751, 0.1697, 0.9921, 0.2193, 0.9917, 0.09469, 0.9921, 0.2193, 0.9751, 0.1697, 0.5599, 0.3969, 0.5599, 0.4212, 0.5959, 0.4133, 0.5599, 0.3969, 0.5959, 0.4133, 0.5966, 0.3749, 0.5966, 0.3749, 0.5959, 0.4133, 0.6831, 0.4255, 0.5966, 0.3749, 0.6831, 0.4255, 0.683, 0.3741, 0.683, 0.3741, 0.6831, 0.4255, 0.7967, 0.3742, 0.683, 0.3741, 0.7967, 0.3742, 0.7966, 0.3083, 0.7966, 0.3083, 0.7967, 0.3742, 0.8866, 0.3178, 0.7966, 0.3083, 0.8866, 0.3178, 0.8869, 0.2852, 0.8869, 0.2852, 0.8866, 0.3178, 0.9401, 0.3133, 0.8869, 0.2852, 0.9401, 0.3133, 0.8866, 0.3178, 0.8866, 0.3178, 0.9401, 0.3133, 0.9393, 0.3438, 0.8866, 0.3178, 0.9393, 0.3438, 0.8862, 0.3744, 0.8862, 0.3744, 0.9393, 0.3438, 0.9388, 0.3739, 0.9769, 0.4368, 0.9616, 0.3956, 0.9071, 0.3897, 0.5599, 0.3748, 0.5599, 0.3969, 0.5966, 0.3749, 0.5599, 0.3748, 0.5966, 0.3749, 0.5961, 0.3246, 0.5961, 0.3246, 0.5966, 0.3749, 0.683, 0.3741, 0.5961, 0.3246, 0.683, 0.3741, 0.6832, 0.3091, 0.6832, 0.3091, 0.683, 0.3741, 0.7966, 0.3083, 0.6832, 0.3091, 0.7966, 0.3083, 0.7965, 0.2767, 0.7965, 0.2767, 0.7966, 0.3083, 0.8869, 0.2852, 0.7965, 0.2767, 0.8869, 0.2852, 0.7966, 0.3083, 0.7966, 0.3083, 0.8869, 0.2852, 0.8866, 0.3178, 0.7966, 0.3083, 0.8866, 0.3178, 0.7967, 0.3742, 0.7967, 0.3742, 0.8866, 0.3178, 0.8862, 0.3744, 0.7967, 0.3742, 0.8862, 0.3744, 0.797, 0.4225, 0.797, 0.4225, 0.8862, 0.3744, 0.8867, 0.4022, 0.797, 0.4225, 0.8867, 0.4022, 0.7961, 0.4529, 0.7961, 0.4529, 0.8867, 0.4022, 0.8863, 0.4342, 0.7961, 0.4529, 0.8863, 0.4342, 0.8867, 0.4022, 0.46, 0.01294, 0.1515, 0.01479, 0.1511, 0.04825, 0.46, 0.01294, 0.1511, 0.04825, 0.4599, 0.0507, 0.4599, 0.0507, 0.1511, 0.04825, 0.4596, 0.08492, 0.4599, 0.0507, 0.4596, 0.08492, 0.7203, 0.04647, 0.7203, 0.04647, 0.4596, 0.08492, 0.7194, 0.08082, 0.7203, 0.04647, 0.7194, 0.08082, 0.9125, 0.04869, 0.9125, 0.04869, 0.7194, 0.08082, 0.9128, 0.08344, 0.9125, 0.04869, 0.9128, 0.08344, 0.976, 0.06762, 0.976, 0.06762, 0.9128, 0.08344, 0.9753, 0.1016, 0.9616, 0.3956, 0.9769, 0.4368, 0.9071, 0.3897, 0.9071, 0.3897, 0.9769, 0.4368, 0.9225, 0.4368, 0.9071, 0.3897, 0.9225, 0.4368, 0.9769, 0.4368, 0.1512, 0.2169, 0.459, 0.217, 0.1517, 0.1763, 0.1512, 0.2169, 0.1517, 0.1763, 0.05746, 0.1882, 0.05746, 0.1882, 0.1517, 0.1763, 0.05724, 0.1602, 0.05746, 0.1882, 0.05724, 0.1602, 0.02608, 0.1553, 0.02608, 0.1553, 0.05724, 0.1602, 0.02591, 0.1399, 0.3283, 0.3014, 0.219, 0.3014, 0.3079, 0.2885, 0.3079, 0.2885, 0.219, 0.3014, 0.2377, 0.2886, 0.3283, 0.2635, 0.3283, 0.3014, 0.3085, 0.2774, 0.3085, 0.2774, 0.3283, 0.3014, 0.3079, 0.2885, 0.3085, 0.2774, 0.3079, 0.2885, 0.2378, 0.2776, 0.2378, 0.2776, 0.3079, 0.2885, 0.2377, 0.2886, 0.2378, 0.2776, 0.2377, 0.2886, 0.2188, 0.2635, 0.2188, 0.2635, 0.2377, 0.2886, 0.219, 0.3014, 0.3374, 0.5058, 0.2909, 0.5013, 0.2906, 0.4724, 0.2906, 0.4724, 0.2909, 0.5013, 0.2639, 0.5057, 0.09478, 0.2671, 0.1556, 0.2671, 0.0947, 0.2751, 0.0947, 0.2751, 0.1556, 0.2671, 0.1557, 0.2751, 0.0947, 0.2751, 0.1557, 0.2751, 0.1559, 0.283, 0.9762, 0.2035, 0.9923, 0.2195, 0.9751, 0.1706, 0.9762, 0.2035, 0.9751, 0.1706, 0.9113, 0.2041, 0.9113, 0.2041, 0.9751, 0.1706, 0.9117, 0.1681, 0.9113, 0.2041, 0.9117, 0.1681, 0.7178, 0.2128, 0.7178, 0.2128, 0.9117, 0.1681, 0.7195, 0.173, 0.7178, 0.2128, 0.7195, 0.173, 0.459, 0.217, 0.459, 0.217, 0.7195, 0.173, 0.4592, 0.1768, 0.459, 0.217, 0.4592, 0.1768, 0.1517, 0.1763, 0.1517, 0.1763, 0.4592, 0.1768, 0.1514, 0.1338, 0.1517, 0.1763, 0.1514, 0.1338, 0.05724, 0.1602, 0.05724, 0.1602, 0.1514, 0.1338, 0.05749, 0.1304, 0.05724, 0.1602, 0.05749, 0.1304, 0.02591, 0.1399, 0.9393, 0.3438, 0.8862, 0.3744, 0.8866, 0.3178, 0.9393, 0.3438, 0.8866, 0.3178, 0.9401, 0.3133, 0.9401, 0.3133, 0.8866, 0.3178, 0.8869, 0.2852, 0.9401, 0.3133, 0.8869, 0.2852, 0.8866, 0.3178, 0.8866, 0.3178, 0.8869, 0.2852, 0.7966, 0.3083, 0.8866, 0.3178, 0.7966, 0.3083, 0.7967, 0.3742, 0.7967, 0.3742, 0.7966, 0.3083, 0.683, 0.3741, 0.7967, 0.3742, 0.683, 0.3741, 0.6831, 0.4255, 0.6831, 0.4255, 0.683, 0.3741, 0.5966, 0.3749, 0.6831, 0.4255, 0.5966, 0.3749, 0.5959, 0.4133, 0.5959, 0.4133, 0.5966, 0.3749, 0.5599, 0.3969, 0.5959, 0.4133, 0.5599, 0.3969, 0.5599, 0.4212, 0.5599, 0.3748, 0.5599, 0.3969, 0.5966, 0.3749, 0.5599, 0.3748, 0.5966, 0.3749, 0.5961, 0.3246, 0.5961, 0.3246, 0.5966, 0.3749, 0.683, 0.3741, 0.5961, 0.3246, 0.683, 0.3741, 0.6832, 0.3091, 0.6832, 0.3091, 0.683, 0.3741, 0.7966, 0.3083, 0.6832, 0.3091, 0.7966, 0.3083, 0.7965, 0.2767, 0.7965, 0.2767, 0.7966, 0.3083, 0.8869, 0.2852, 0.7965, 0.2767, 0.8869, 0.2852, 0.7966, 0.3083, 0.7966, 0.3083, 0.8869, 0.2852, 0.8866, 0.3178, 0.7966, 0.3083, 0.8866, 0.3178, 0.7967, 0.3742, 0.7967, 0.3742, 0.8866, 0.3178, 0.8862, 0.3744, 0.7967, 0.3742, 0.8862, 0.3744, 0.797, 0.4225, 0.797, 0.4225, 0.8862, 0.3744, 0.8867, 0.4022, 0.797, 0.4225, 0.8867, 0.4022, 0.7961, 0.4529, 0.7961, 0.4529, 0.8867, 0.4022, 0.8863, 0.4342, 0.7961, 0.4529, 0.8863, 0.4342, 0.8867, 0.4022, 0.6134, 0.2828, 0.6148, 0.3113, 0.6832, 0.3091, 0.6134, 0.2828, 0.6832, 0.3091, 0.6833, 0.2758, 0.6833, 0.2758, 0.6832, 0.3091, 0.7965, 0.2767, 0.6833, 0.2758, 0.7965, 0.2767, 0.6832, 0.3091, 0.6832, 0.3091, 0.7965, 0.2767, 0.7966, 0.3083, 0.6832, 0.3091, 0.7966, 0.3083, 0.683, 0.3741, 0.683, 0.3741, 0.7966, 0.3083, 0.7967, 0.3742, 0.683, 0.3741, 0.7967, 0.3742, 0.6831, 0.4255, 0.6831, 0.4255, 0.7967, 0.3742, 0.797, 0.4225, 0.6831, 0.4255, 0.797, 0.4225, 0.6833, 0.4576, 0.6833, 0.4576, 0.797, 0.4225, 0.7961, 0.4529, 0.6833, 0.4576, 0.7961, 0.4529, 0.797, 0.4225, 0.797, 0.4225, 0.7961, 0.4529, 0.8867, 0.4022, 0.797, 0.4225, 0.8867, 0.4022, 0.8862, 0.3744, 0.6148, 0.3113, 0.6134, 0.2828, 0.6832, 0.3091, 0.6148, 0.3113, 0.6832, 0.3091, 0.5961, 0.3246, 0.5961, 0.3246, 0.6832, 0.3091, 0.683, 0.3741, 0.5961, 0.3246, 0.683, 0.3741, 0.5966, 0.3749, 0.5966, 0.3749, 0.683, 0.3741, 0.6831, 0.4255, 0.5966, 0.3749, 0.6831, 0.4255, 0.5959, 0.4133, 0.5959, 0.4133, 0.6831, 0.4255, 0.6833, 0.4576, 0.5959, 0.4133, 0.6833, 0.4576, 0.5964, 0.4401, 0.5599, 0.3173, 0.5599, 0.3489, 0.5964, 0.2968, 0.5599, 0.3173, 0.5964, 0.2968, 0.5599, 0.3489, 0.5599, 0.3489, 0.5964, 0.2968, 0.5961, 0.3246, 0.5599, 0.3489, 0.5961, 0.3246, 0.5599, 0.3748, 0.5599, 0.3748, 0.5961, 0.3246, 0.5966, 0.3749, 0.5599, 0.3748, 0.5966, 0.3749, 0.5599, 0.3969, 0.5599, 0.3969, 0.5966, 0.3749, 0.5959, 0.4133, 0.5599, 0.3969, 0.5959, 0.4133, 0.5599, 0.4212, 0.5599, 0.4212, 0.5959, 0.4133, 0.5964, 0.4401, 0.5599, 0.4212, 0.5964, 0.4401, 0.5959, 0.4133, 0.5959, 0.4133, 0.5964, 0.4401, 0.6833, 0.4576, 0.5959, 0.4133, 0.6833, 0.4576, 0.6831, 0.4255, 0.6831, 0.4255, 0.6833, 0.4576, 0.797, 0.4225, 0.6831, 0.4255, 0.797, 0.4225, 0.7967, 0.3742, 0.7967, 0.3742, 0.797, 0.4225, 0.8862, 0.3744, 0.7967, 0.3742, 0.8862, 0.3744, 0.8866, 0.3178, 0.8866, 0.3178, 0.8862, 0.3744, 0.9393, 0.3438, 0.8866, 0.3178, 0.9393, 0.3438, 0.9401, 0.3133, 0.9401, 0.3133, 0.9393, 0.3438, 0.9809, 0.3543, 0.9401, 0.3133, 0.9809, 0.3543, 0.9393, 0.3438, 0.9393, 0.3438, 0.9809, 0.3543, 0.9388, 0.3739, 0.9393, 0.3438, 0.9388, 0.3739, 0.8862, 0.3744, 0.1512, 0.2169, 0.1509, 0.2487, 0.05712, 0.2103, 0.1512, 0.2169, 0.05712, 0.2103, 0.05746, 0.1882, 0.05746, 0.1882, 0.05712, 0.2103, 0.02601, 0.1725, 0.05746, 0.1882, 0.02601, 0.1725, 0.02608, 0.1553, 0.02608, 0.1553, 0.02601, 0.1725, 0.007211, 0.1216, 0.222, 0.5614, 0.2907, 0.6136, 0.249, 0.6087, 0.975, 0.1358, 0.9751, 0.1706, 0.9117, 0.1681, 0.975, 0.1358, 0.9117, 0.1681, 0.9119, 0.1331, 0.9119, 0.1331, 0.9117, 0.1681, 0.7195, 0.173, 0.9119, 0.1331, 0.7195, 0.173, 0.7207, 0.134, 0.7207, 0.134, 0.7195, 0.173, 0.4592, 0.1768, 0.7207, 0.134, 0.4592, 0.1768, 0.4596, 0.1331, 0.4596, 0.1331, 0.4592, 0.1768, 0.1514, 0.1338, 0.4596, 0.1331, 0.1514, 0.1338, 0.1516, 0.08182, 0.1516, 0.08182, 0.1514, 0.1338, 0.05749, 0.1304, 0.1516, 0.08182, 0.05749, 0.1304, 0.05744, 0.09106, 0.05744, 0.09106, 0.05749, 0.1304, 0.02612, 0.123, 0.05744, 0.09106, 0.02612, 0.123, 0.02603, 0.1088, 0.02603, 0.1088, 0.02612, 0.123, 0.007211, 0.1216, 0.5828, 0.7891, 0.5035, 0.757, 0.5299, 0.7565, 0.9753, 0.1016, 0.975, 0.1358, 0.9119, 0.1331, 0.9753, 0.1016, 0.9119, 0.1331, 0.9128, 0.08344, 0.9128, 0.08344, 0.9119, 0.1331, 0.7207, 0.134, 0.9128, 0.08344, 0.7207, 0.134, 0.7194, 0.08082, 0.7194, 0.08082, 0.7207, 0.134, 0.4596, 0.1331, 0.7194, 0.08082, 0.4596, 0.1331, 0.4596, 0.08492, 0.4596, 0.08492, 0.4596, 0.1331, 0.1516, 0.08182, 0.4596, 0.08492, 0.1516, 0.08182, 0.1511, 0.04825, 0.1511, 0.04825, 0.1516, 0.08182, 0.05744, 0.09106, 0.1511, 0.04825, 0.05744, 0.09106, 0.05746, 0.06676, 0.05746, 0.06676, 0.05744, 0.09106, 0.02603, 0.1088, 0.05746, 0.06676, 0.02603, 0.1088, 0.0262, 0.09306, 0.0262, 0.09306, 0.02603, 0.1088, 0.007211, 0.1216, 0.0947, 0.2751, 0.09487, 0.283, 0.1559, 0.283, 0.1559, 0.283, 0.09487, 0.283, 0.09479, 0.291, 0.1559, 0.283, 0.09479, 0.291, 0.1557, 0.291, 0.976, 0.06762, 0.9753, 0.1016, 0.9128, 0.08344, 0.976, 0.06762, 0.9128, 0.08344, 0.9125, 0.04869, 0.9125, 0.04869, 0.9128, 0.08344, 0.7194, 0.08082, 0.9125, 0.04869, 0.7194, 0.08082, 0.7203, 0.04647, 0.7203, 0.04647, 0.7194, 0.08082, 0.4596, 0.08492, 0.7203, 0.04647, 0.4596, 0.08492, 0.4599, 0.0507, 0.4599, 0.0507, 0.4596, 0.08492, 0.1511, 0.04825, 0.1559, 0.283, 0.1557, 0.2751, 0.0947, 0.2751, 0.0947, 0.2751, 0.1557, 0.2751, 0.1556, 0.2671, 0.0947, 0.2751, 0.1556, 0.2671, 0.09478, 0.2671, 0.9765, 0.03346, 0.976, 0.06762, 0.9125, 0.04869, 0.9765, 0.03346, 0.9125, 0.04869, 0.912, 0.01377, 0.912, 0.01377, 0.9125, 0.04869, 0.7203, 0.04647, 0.912, 0.01377, 0.7203, 0.04647, 0.7215, 0.01067, 0.7215, 0.01067, 0.7203, 0.04647, 0.4599, 0.0507, 0.7215, 0.01067, 0.4599, 0.0507, 0.46, 0.01294, 0.46, 0.01294, 0.4599, 0.0507, 0.1511, 0.04825, 0.46, 0.01294, 0.1511, 0.04825, 0.1515, 0.01479, 0.1515, 0.01479, 0.1511, 0.04825, 0.05746, 0.06676, 0.1515, 0.01479, 0.05746, 0.06676, 0.0573, 0.04314, 0.0573, 0.04314, 0.05746, 0.06676, 0.0262, 0.09306, 0.0573, 0.04314, 0.0262, 0.09306, 0.02592, 0.07753, 0.02592, 0.07753, 0.0262, 0.09306, 0.007211, 0.1216, 0.02592, 0.07753, 0.007211, 0.1216, 0.0262, 0.09306, 0.0262, 0.09306, 0.007211, 0.1216, 0.02603, 0.1088, 0.0262, 0.09306, 0.02603, 0.1088, 0.05746, 0.06676, 0.05746, 0.06676, 0.02603, 0.1088, 0.05744, 0.09106, 0.05746, 0.06676, 0.05744, 0.09106, 0.1511, 0.04825, 0.1511, 0.04825, 0.05744, 0.09106, 0.1516, 0.08182, 0.1511, 0.04825, 0.1516, 0.08182, 0.4596, 0.08492, 0.4596, 0.08492, 0.1516, 0.08182, 0.4596, 0.1331, 0.4596, 0.08492, 0.4596, 0.1331, 0.7194, 0.08082, 0.7194, 0.08082, 0.4596, 0.1331, 0.7207, 0.134, 0.7194, 0.08082, 0.7207, 0.134, 0.9128, 0.08344, 0.9128, 0.08344, 0.7207, 0.134, 0.9119, 0.1331, 0.9128, 0.08344, 0.9119, 0.1331, 0.9753, 0.1016, 0.9753, 0.1016, 0.9119, 0.1331, 0.975, 0.1358, 0.4746, 0.4889, 0.5022, 0.4884, 0.4746, 0.5227, 0.4746, 0.5227, 0.5022, 0.4884, 0.5571, 0.5226, 0.5571, 0.5226, 0.5698, 0.7281, 0.4746, 0.5227, 0.4746, 0.5227, 0.5698, 0.7281, 0.4738, 0.7278, 0.4271, 0.4885, 0.4746, 0.4889, 0.4212, 0.5222, 0.4212, 0.5222, 0.4746, 0.4889, 0.4746, 0.5227, 0.4212, 0.5222, 0.4746, 0.5227, 0.3963, 0.7275, 0.3963, 0.7275, 0.4746, 0.5227, 0.4738, 0.7278, 0.3963, 0.7275, 0.4738, 0.7278, 0.4746, 0.5227, 0.4746, 0.5227, 0.4738, 0.7278, 0.5698, 0.7281, 0.4746, 0.5227, 0.5698, 0.7281, 0.5571, 0.5226, 0.4271, 0.4885, 0.4212, 0.5222, 0.4746, 0.4889, 0.4746, 0.4889, 0.4212, 0.5222, 0.4746, 0.5227, 0.4746, 0.4889, 0.4746, 0.5227, 0.5022, 0.4884, 0.5022, 0.4884, 0.4746, 0.5227, 0.5571, 0.5226, 0.2377, 0.2886, 0.2378, 0.2776, 0.3079, 0.2885, 0.3079, 0.2885, 0.2378, 0.2776, 0.3085, 0.2774, 0.1511, 0.04825, 0.1515, 0.01479, 0.05746, 0.06676, 0.05746, 0.06676, 0.1515, 0.01479, 0.0573, 0.04314, 0.05746, 0.06676, 0.0573, 0.04314, 0.0262, 0.09306, 0.0262, 0.09306, 0.0573, 0.04314, 0.02592, 0.07753, 0.2907, 0.434, 0.2259, 0.4425, 0.2906, 0.4724, 0.2906, 0.4724, 0.2259, 0.4425, 0.2041, 0.4717, 0.2906, 0.4724, 0.2041, 0.4717, 0.2639, 0.5057, 0.2639, 0.5057, 0.2041, 0.4717, 0.2047, 0.5056, 0.2639, 0.5057, 0.2047, 0.5056, 0.2908, 0.5612, 0.2908, 0.5612, 0.2047, 0.5056, 0.222, 0.5614, 0.2908, 0.5612, 0.222, 0.5614, 0.2907, 0.6136, 0.2907, 0.6136, 0.222, 0.5614, 0.249, 0.6087, 0.2907, 0.6136, 0.3142, 0.596, 0.2908, 0.5612, 0.2908, 0.5612, 0.3142, 0.596, 0.3389, 0.5614, 0.2908, 0.5612, 0.3389, 0.5614, 0.3374, 0.5058, 0.3374, 0.5058, 0.3389, 0.5614, 0.3569, 0.5059, 0.3374, 0.5058, 0.3569, 0.5059, 0.2906, 0.4724, 0.2906, 0.4724, 0.3569, 0.5059, 0.3617, 0.4721, 0.2906, 0.4724, 0.3617, 0.4721, 0.2907, 0.434, 0.2907, 0.434, 0.3617, 0.4721, 0.3406, 0.4416, 0.08589, 0.6106, 0.127, 0.6056, 0.08566, 0.559, 0.08566, 0.559, 0.127, 0.6056, 0.1534, 0.5589, 0.08566, 0.559, 0.1534, 0.5589, 0.08545, 0.5043, 0.08545, 0.5043, 0.1534, 0.5589, 0.1702, 0.504, 0.08545, 0.5043, 0.1702, 0.504, 0.08562, 0.4714, 0.08562, 0.4714, 0.1702, 0.504, 0.1708, 0.4706, 0.08562, 0.4714, 0.1708, 0.4706, 0.08549, 0.4335, 0.08549, 0.4335, 0.1708, 0.4706, 0.1493, 0.4418, 0.06265, 0.5933, 0.08589, 0.6106, 0.03821, 0.5593, 0.03821, 0.5593, 0.08589, 0.6106, 0.08566, 0.559, 0.03821, 0.5593, 0.08566, 0.559, 0.02048, 0.5044, 0.02048, 0.5044, 0.08566, 0.559, 0.08545, 0.5043, 0.02048, 0.5044, 0.08545, 0.5043, 0.01552, 0.4711, 0.01552, 0.4711, 0.08545, 0.5043, 0.08562, 0.4714, 0.01552, 0.4711, 0.08562, 0.4714, 0.03629, 0.441, 0.03629, 0.441, 0.08562, 0.4714, 0.08549, 0.4335, 0.512, 0.3787, 0.5258, 0.3587, 0.5283, 0.3711, 0.4856, 0.3599, 0.5, 0.3788, 0.4839, 0.372, 0.5, 0.3788, 0.4856, 0.3599, 0.4985, 0.3562, 0.5, 0.3788, 0.4985, 0.3562, 0.512, 0.3787, 0.512, 0.3787, 0.4985, 0.3562, 0.5122, 0.3558, 0.512, 0.3787, 0.5122, 0.3558, 0.5258, 0.3587, 0.4947, 0.3866, 0.4839, 0.372, 0.5021, 0.3866, 0.4839, 0.372, 0.5, 0.3788, 0.5021, 0.3866, 0.5021, 0.3866, 0.5, 0.3788, 0.5103, 0.3866, 0.5103, 0.3866, 0.5, 0.3788, 0.512, 0.3787, 0.5103, 0.3866, 0.512, 0.3787, 0.5175, 0.3865, 0.5175, 0.3865, 0.512, 0.3787, 0.5283, 0.3711, 0.496, 0.4389, 0.4947, 0.3866, 0.5025, 0.4387, 0.5025, 0.4387, 0.4947, 0.3866, 0.5021, 0.3866, 0.5025, 0.4387, 0.5021, 0.3866, 0.5087, 0.4388, 0.5087, 0.4388, 0.5021, 0.3866, 0.5103, 0.3866, 0.5087, 0.4388, 0.5103, 0.3866, 0.5151, 0.4389, 0.5151, 0.4389, 0.5103, 0.3866, 0.5175, 0.3865, 0.4508, 0.2779, 0.4883, 0.3009, 0.4805, 0.278, 0.4805, 0.278, 0.4883, 0.3009, 0.5054, 0.3011, 0.4805, 0.278, 0.5054, 0.3011, 0.5057, 0.278, 0.5057, 0.278, 0.5054, 0.3011, 0.528, 0.3011, 0.5057, 0.278, 0.528, 0.3011, 0.5376, 0.2779, 0.4883, 0.3009, 0.5043, 0.3246, 0.5054, 0.3011, 0.5054, 0.3011, 0.5043, 0.3246, 0.5138, 0.3246, 0.5054, 0.3011, 0.5138, 0.3246, 0.528, 0.3011, 0.5959, 0.4133, 0.6833, 0.4576, 0.5964, 0.4401, 0.5966, 0.3749, 0.6831, 0.4255, 0.5959, 0.4133, 0.5959, 0.4133, 0.6831, 0.4255, 0.6833, 0.4576, 0.5961, 0.3246, 0.683, 0.3741, 0.5966, 0.3749, 0.5966, 0.3749, 0.683, 0.3741, 0.6831, 0.4255, 0.683, 0.3741, 0.5961, 0.3246, 0.6832, 0.3091, 0.6832, 0.3091, 0.5961, 0.3246, 0.6148, 0.3113, 0.6833, 0.2758, 0.6832, 0.3091, 0.6134, 0.2828, 0.6134, 0.2828, 0.6832, 0.3091, 0.6148, 0.3113, 0.4508, 0.2779, 0.4883, 0.3009, 0.4805, 0.278, 0.4805, 0.278, 0.4883, 0.3009, 0.5054, 0.3011, 0.4805, 0.278, 0.5054, 0.3011, 0.5057, 0.278, 0.5057, 0.278, 0.5054, 0.3011, 0.528, 0.3011, 0.5057, 0.278, 0.528, 0.3011, 0.5376, 0.2779, 0.4883, 0.3009, 0.5043, 0.3246, 0.5054, 0.3011, 0.5054, 0.3011, 0.5043, 0.3246, 0.5138, 0.3246, 0.5054, 0.3011, 0.5138, 0.3246, 0.528, 0.3011, 0.5035, 0.757, 0.458, 0.7568, 0.5036, 0.7895, 0.5036, 0.7895, 0.458, 0.7568, 0.4524, 0.7891, 0.5036, 0.7895, 0.4524, 0.7891, 0.4292, 0.9862, 0.5299, 0.7565, 0.5035, 0.757, 0.5828, 0.7891, 0.5828, 0.7891, 0.5035, 0.757, 0.5036, 0.7895, 0.5828, 0.7891, 0.5036, 0.7895, 0.5035, 0.9862, 0.5035, 0.9862, 0.5036, 0.7895, 0.4292, 0.9862, 0.5035, 0.9862, 0.4292, 0.9862, 0.5036, 0.7895, 0.5036, 0.7895, 0.4292, 0.9862, 0.4524, 0.7891, 0.5036, 0.7895, 0.4524, 0.7891, 0.458, 0.7568, 0.9667, 0.8618, 0.8583, 0.9846, 0.9923, 0.9848, 0.9923, 0.9848, 0.8583, 0.9846, 0.9667, 0.8618, 0.7877, 0.985, 0.8583, 0.9846, 0.8018, 0.8622, 0.8018, 0.8622, 0.8583, 0.9846, 0.8581, 0.8622, 0.8018, 0.8622, 0.8581, 0.8622, 0.8227, 0.6935, 0.8227, 0.6935, 0.8581, 0.8622, 0.8606, 0.6942, 0.8227, 0.6935, 0.8606, 0.6942, 0.8425, 0.4988, 0.8425, 0.4988, 0.8606, 0.6942, 0.8658, 0.4996, 0.8425, 0.4988, 0.8658, 0.4996, 0.8656, 0.4863, 0.8656, 0.4863, 0.8658, 0.4996, 0.9123, 0.499, 0.8656, 0.4863, 0.9123, 0.499, 0.9037, 0.4872, 0.7603, 0.9849, 0.776, 0.8614, 0.8018, 0.8622, 0.8018, 0.8622, 0.776, 0.8614, 0.7981, 0.694, 0.8018, 0.8622, 0.7981, 0.694, 0.8227, 0.6935, 0.8227, 0.6935, 0.7981, 0.694, 0.8194, 0.499, 0.8227, 0.6935, 0.8194, 0.499, 0.8425, 0.4988, 0.8425, 0.4988, 0.8194, 0.499, 0.8307, 0.4848, 0.8425, 0.4988, 0.8307, 0.4848, 0.8656, 0.4863, 0.7981, 0.694, 0.776, 0.8614, 0.8018, 0.8622, 0.8018, 0.8622, 0.776, 0.8614, 0.7603, 0.9849, 0.8018, 0.8622, 0.7603, 0.9849, 0.7877, 0.985, 0.7877, 0.985, 0.7603, 0.9849, 0.8018, 0.8622, 0.7877, 0.985, 0.8018, 0.8622, 0.8583, 0.9846, 0.8583, 0.9846, 0.8018, 0.8622, 0.8581, 0.8622, 0.8583, 0.9846, 0.8581, 0.8622, 0.9667, 0.8618, 0.9667, 0.8618, 0.8581, 0.8622, 0.8606, 0.6942, 0.9667, 0.8618, 0.8606, 0.6942, 0.9363, 0.6951, 0.9363, 0.6951, 0.8606, 0.6942, 0.8658, 0.4996, 0.9363, 0.6951, 0.8658, 0.4996, 0.9123, 0.499, 0.9123, 0.499, 0.8658, 0.4996, 0.8656, 0.4863, 0.9123, 0.499, 0.8656, 0.4863, 0.9037, 0.4872, 0.7784, 0.6063, 0.6726, 0.607, 0.7463, 0.7793, 0.7463, 0.7793, 0.6726, 0.607, 0.6712, 0.7784, 0.7463, 0.7793, 0.6712, 0.7784, 0.7181, 0.9754, 0.6037, 0.4823, 0.6161, 0.6072, 0.6726, 0.607, 0.6726, 0.607, 0.6161, 0.6072, 0.6712, 0.7784, 0.5902, 0.6064, 0.5744, 0.4812, 0.6037, 0.4823, 0.6037, 0.4823, 0.5744, 0.4812, 0.5902, 0.6064, 0.6037, 0.4823, 0.5902, 0.6064, 0.6161, 0.6072, 0.6161, 0.6072, 0.5902, 0.6064, 0.6329, 0.7786, 0.6161, 0.6072, 0.6329, 0.7786, 0.6712, 0.7784, 0.6712, 0.7784, 0.6329, 0.7786, 0.672, 0.9753, 0.6712, 0.7784, 0.672, 0.9753, 0.7181, 0.9754, 0.7181, 0.9754, 0.672, 0.9753, 0.7098, 0.9875, 0.6037, 0.4823, 0.6161, 0.6072, 0.5902, 0.6064, 0.5902, 0.6064, 0.6161, 0.6072, 0.6329, 0.7786, 0.5902, 0.6064, 0.6329, 0.7786, 0.609, 0.7789, 0.609, 0.7789, 0.6329, 0.7786, 0.6484, 0.9746, 0.609, 0.7789, 0.6484, 0.9746, 0.6249, 0.9743, 0.7784, 0.6063, 0.8062, 0.4824, 0.6726, 0.607, 0.6726, 0.607, 0.8062, 0.4824, 0.6751, 0.4815, 0.6726, 0.607, 0.6751, 0.4815, 0.6037, 0.4823, 0.6037, 0.4823, 0.6751, 0.4815, 0.6726, 0.607, 0.6037, 0.4823, 0.6726, 0.607, 0.6161, 0.6072, 0.6161, 0.6072, 0.6726, 0.607, 0.6712, 0.7784, 0.6161, 0.6072, 0.6712, 0.7784, 0.6329, 0.7786, 0.6329, 0.7786, 0.6712, 0.7784, 0.672, 0.9753, 0.6329, 0.7786, 0.672, 0.9753, 0.6484, 0.9746, 0.6484, 0.9746, 0.672, 0.9753, 0.6714, 0.988, 0.6484, 0.9746, 0.6714, 0.988, 0.6249, 0.9743, 0.6249, 0.9743, 0.6714, 0.988, 0.6361, 0.9887, 0.4056, 0.3246, 0.4054, 0.3859, 0.462, 0.3726, 0.462, 0.3726, 0.4054, 0.3859, 0.4045, 0.4136, 0.462, 0.3726, 0.4045, 0.4136, 0.4691, 0.3959, 0.4691, 0.3959, 0.4045, 0.4136, 0.462, 0.3726, 0.05092, 0.3373, 0.01578, 0.3594, 0.05108, 0.3851, 0.05108, 0.3851, 0.01578, 0.3594, 0.01451, 0.3842, 0.05108, 0.3851, 0.01451, 0.3842, 0.05129, 0.4125, 0.05129, 0.4125, 0.01451, 0.3842, 0.05108, 0.3851, 0.05129, 0.4125, 0.05108, 0.3851, 0.08928, 0.3932, 0.08928, 0.3932, 0.05108, 0.3851, 0.08979, 0.3188, 0.08928, 0.3932, 0.08979, 0.3188, 0.2781, 0.394, 0.2781, 0.394, 0.08979, 0.3188, 0.2778, 0.3188, 0.2781, 0.394, 0.2778, 0.3188, 0.4056, 0.3246, 0.4865, 0.3242, 0.4971, 0.3245, 0.5035, 0.3352, 0.5035, 0.3352, 0.4971, 0.3245, 0.4865, 0.3242, 0.4865, 0.3242, 0.4971, 0.3245, 0.4657, 0.3008, 0.4865, 0.3242, 0.4657, 0.3008, 0.4971, 0.3245, 0.4971, 0.3245, 0.4657, 0.3008, 0.4883, 0.3009, 0.4971, 0.3245, 0.4883, 0.3009, 0.5043, 0.3246, 0.5043, 0.3246, 0.4883, 0.3009, 0.5054, 0.3011, 0.5043, 0.3246, 0.5054, 0.3011, 0.5138, 0.3246, 0.5138, 0.3246, 0.5054, 0.3011, 0.528, 0.3011, 0.5138, 0.3246, 0.528, 0.3011, 0.5244, 0.3246, 0.5244, 0.3246, 0.528, 0.3011, 0.5486, 0.3014, 0.4971, 0.3245, 0.5043, 0.3246, 0.5035, 0.3352, 0.5035, 0.3352, 0.5043, 0.3246, 0.5138, 0.3246, 0.5035, 0.3352, 0.5138, 0.3246, 0.5244, 0.3246, 0.5244, 0.3246, 0.5035, 0.3352, 0.5138, 0.3246, 0.5138, 0.3246, 0.5035, 0.3352, 0.5043, 0.3246, 0.5043, 0.3246, 0.5035, 0.3352, 0.4971, 0.3245, 0.4971, 0.3245, 0.5035, 0.3352, 0.4865, 0.3242, 0.5486, 0.3014, 0.5244, 0.3246, 0.528, 0.3011, 0.528, 0.3011, 0.5244, 0.3246, 0.5138, 0.3246, 0.528, 0.3011, 0.5138, 0.3246, 0.5054, 0.3011, 0.5054, 0.3011, 0.5138, 0.3246, 0.5043, 0.3246, 0.5054, 0.3011, 0.5043, 0.3246, 0.4883, 0.3009, 0.4883, 0.3009, 0.5043, 0.3246, 0.4971, 0.3245, 0.4883, 0.3009, 0.4971, 0.3245, 0.4657, 0.3008, 0.4657, 0.3008, 0.4971, 0.3245, 0.4865, 0.3242, 0.4657, 0.3008, 0.4865, 0.3242, 0.4971, 0.3245, 0.4971, 0.3245, 0.4865, 0.3242, 0.5035, 0.3352, 0.5668, 0.2779, 0.5486, 0.3014, 0.5376, 0.2779, 0.5376, 0.2779, 0.5486, 0.3014, 0.528, 0.3011, 0.5376, 0.2779, 0.528, 0.3011, 0.5057, 0.278, 0.5057, 0.278, 0.528, 0.3011, 0.5054, 0.3011, 0.5057, 0.278, 0.5054, 0.3011, 0.4805, 0.278, 0.4805, 0.278, 0.5054, 0.3011, 0.4883, 0.3009, 0.4805, 0.278, 0.4883, 0.3009, 0.4508, 0.2779, 0.4508, 0.2779, 0.4883, 0.3009, 0.4657, 0.3008, 0.4508, 0.2779, 0.4657, 0.3008, 0.4883, 0.3009, 0.4883, 0.3009, 0.4657, 0.3008, 0.4971, 0.3245, 0.4883, 0.3009, 0.4971, 0.3245, 0.5043, 0.3246, 0.5043, 0.3246, 0.4971, 0.3245, 0.5035, 0.3352, 0.5043, 0.3246, 0.5035, 0.3352, 0.5138, 0.3246, 0.5138, 0.3246, 0.5035, 0.3352, 0.5244, 0.3246, 0.5138, 0.3246, 0.5244, 0.3246, 0.528, 0.3011, 0.528, 0.3011, 0.5244, 0.3246, 0.5486, 0.3014, 0.528, 0.3011, 0.5486, 0.3014, 0.5376, 0.2779, 0.5376, 0.2779, 0.5486, 0.3014, 0.5668, 0.2779, 0.9809, 0.3543, 0.9393, 0.3438, 0.9388, 0.3739, 0.9388, 0.3739, 0.9393, 0.3438, 0.8862, 0.3744, 0.46, 0.01294, 0.4599, 0.0507, 0.7215, 0.01067, 0.7215, 0.01067, 0.4599, 0.0507, 0.7203, 0.04647, 0.7215, 0.01067, 0.7203, 0.04647, 0.912, 0.01377, 0.912, 0.01377, 0.7203, 0.04647, 0.9125, 0.04869, 0.912, 0.01377, 0.9125, 0.04869, 0.9765, 0.03346, 0.9765, 0.03346, 0.9125, 0.04869, 0.976, 0.06762, 0.9751, 0.1706, 0.975, 0.1358, 0.9117, 0.1681, 0.9117, 0.1681, 0.975, 0.1358, 0.9119, 0.1331, 0.9117, 0.1681, 0.9119, 0.1331, 0.7195, 0.173, 0.7195, 0.173, 0.9119, 0.1331, 0.7207, 0.134, 0.7195, 0.173, 0.7207, 0.134, 0.4592, 0.1768, 0.4592, 0.1768, 0.7207, 0.134, 0.4596, 0.1331, 0.4592, 0.1768, 0.4596, 0.1331, 0.1514, 0.1338, 0.1514, 0.1338, 0.4596, 0.1331, 0.1516, 0.08182, 0.1514, 0.1338, 0.1516, 0.08182, 0.05749, 0.1304, 0.46, 0.2576, 0.1509, 0.2487, 0.459, 0.217, 0.459, 0.217, 0.1509, 0.2487, 0.1512, 0.2169, 0.459, 0.217, 0.1512, 0.2169, 0.1517, 0.1763, 0.1517, 0.1763, 0.1512, 0.2169, 0.05746, 0.1882, 0.1517, 0.1763, 0.05746, 0.1882, 0.05724, 0.1602, 0.05724, 0.1602, 0.05746, 0.1882, 0.02608, 0.1553, 0.05724, 0.1602, 0.02608, 0.1553, 0.02591, 0.1399, 0.02591, 0.1399, 0.02608, 0.1553, 0.007211, 0.1216, 0.1516, 0.08182, 0.05744, 0.09106, 0.05749, 0.1304, 0.05749, 0.1304, 0.05744, 0.09106, 0.02612, 0.123, 0.05749, 0.1304, 0.02612, 0.123, 0.02591, 0.1399, 0.02591, 0.1399, 0.02612, 0.123, 0.007211, 0.1216, 0.02591, 0.1399, 0.007211, 0.1216, 0.02608, 0.1553, 0.02608, 0.1553, 0.007211, 0.1216, 0.02601, 0.1725, 0.02608, 0.1553, 0.02601, 0.1725, 0.05746, 0.1882, 0.05746, 0.1882, 0.02601, 0.1725, 0.05712, 0.2103, 0.05746, 0.1882, 0.05712, 0.2103, 0.1512, 0.2169, 0.1512, 0.2169, 0.05712, 0.2103, 0.1509, 0.2487, 0.1512, 0.2169, 0.1509, 0.2487, 0.459, 0.217, 0.459, 0.217, 0.1509, 0.2487, 0.46, 0.2576, 0.459, 0.217, 0.46, 0.2576, 0.7178, 0.2128, 0.7178, 0.2128, 0.46, 0.2576, 0.7182, 0.2532, 0.7178, 0.2128, 0.7182, 0.2532, 0.9113, 0.2041, 0.9113, 0.2041, 0.7182, 0.2532, 0.911, 0.2385, 0.9113, 0.2041, 0.911, 0.2385, 0.9762, 0.2035, 0.9762, 0.2035, 0.911, 0.2385, 0.9759, 0.2322, 0.9762, 0.2035, 0.9759, 0.2322, 0.9923, 0.2195, 0.9923, 0.2195, 0.9759, 0.2322, 0.9762, 0.2035, 0.9923, 0.2195, 0.9762, 0.2035, 0.9751, 0.1706, 0.9751, 0.1706, 0.9762, 0.2035, 0.9113, 0.2041, 0.9751, 0.1706, 0.9113, 0.2041, 0.9117, 0.1681, 0.9117, 0.1681, 0.9113, 0.2041, 0.7178, 0.2128, 0.9117, 0.1681, 0.7178, 0.2128, 0.7195, 0.173, 0.7195, 0.173, 0.7178, 0.2128, 0.459, 0.217, 0.7195, 0.173, 0.459, 0.217, 0.4592, 0.1768, 0.4592, 0.1768, 0.459, 0.217, 0.1517, 0.1763, 0.4592, 0.1768, 0.1517, 0.1763, 0.1514, 0.1338, 0.1514, 0.1338, 0.1517, 0.1763, 0.05724, 0.1602, 0.1514, 0.1338, 0.05724, 0.1602, 0.05749, 0.1304, 0.05749, 0.1304, 0.05724, 0.1602, 0.02591, 0.1399, 0.05749, 0.1304, 0.02591, 0.1399, 0.02612, 0.123, 0.02612, 0.123, 0.02591, 0.1399, 0.007211, 0.1216])
me_fighter.materials.append(mat_fighter)
me_fighter.use_remesh_preserve_volume = False
me_fighter.use_remesh_preserve_attributes = False
me_fighter.use_mirror_vertex_groups = False
me_fighter.update()
arm_scene_root = bpy.data.armatures.new('Scene Root')  # bones are not reproduced

# ---- objects
ob_scene_root = bpy.data.objects.new('Scene Root', arm_scene_root)
ob_fighter = bpy.data.objects.new('Fighter', me_fighter)

# ---- transforms, parenting, visibility, modifiers, constraints
ob_scene_root.location = (0.0, 0.0, 0.0)
ob_scene_root.lock_rotations_4d = False
ob_scene_root.empty_display_type = 'ARROWS'
ob_scene_root.lineart.crease_threshold = 0.0
ob_fighter.parent = ob_scene_root
ob_fighter.location = (0.0, -0.02942, 0.0)
ob_fighter.rotation_euler = (-4.081e-06, -3.142, 1.571)
ob_fighter.lock_rotations_4d = False
ob_fighter.empty_display_type = 'ARROWS'
ob_fighter.lineart.crease_threshold = 0.0
_vg = ob_fighter.vertex_groups.new(name='bone_BODY')
_vg.add([0, 1, 2, 3, 4, 5, 6, 7, 8, 9, 10, 11, 12, 13, 14, 15, 16, 17, 18, 19, 20, 21, 22, 23, 32, 33, 34, 35, 36, 37, 38, 39, 40, 41, 42, 43, 44, 45, 46, 47, 48, 49, 50, 51, 52, 53, 54, 55, 56, 57, 58, 59, 60, 61, 62, 63, 64, 65, 66, 67, 68, 69, 70, 71, 72, 73, 74, 75, 76, 77, 78, 79, 80, 81, 82, 83, 84, 85, 86, 87, 88, 89, 90, 91, 92, 93, 94, 95, 96, 97, 98, 99, 100, 101, 102, 103, 104, 105, 106, 107, 108, 109, 110, 111, 112, 113, 114, 115, 116, 117, 118, 119, 120, 121, 122, 123, 124, 125, 126, 179, 180, 181, 182, 183, 184, 185, 186, 187, 188, 189, 190, 191, 192, 193, 194, 195, 196, 197, 198, 199, 200, 201, 202, 203, 204, 205, 206, 207, 208, 209, 210, 211, 212, 213, 214, 215, 216, 217, 218, 219, 220, 221, 222, 223, 224, 225, 226, 227, 228, 229, 230, 231, 232, 233, 234, 235, 236, 237, 238, 239, 240, 241, 242, 243, 244, 245, 246, 247, 248, 249, 250, 251, 252, 253, 254, 255, 256, 257, 258, 259, 260, 261, 262, 263, 264, 265, 266, 267, 268, 269, 270, 271, 272, 273, 274, 275, 276, 277, 278, 279, 280, 281, 282, 283, 284, 285, 286, 287, 288, 289, 290, 291, 292, 293, 294, 295, 296, 297, 298, 299, 300, 301, 302, 303, 304, 305, 306, 307, 308, 349, 350, 351, 352, 353, 354, 355, 356, 357, 358, 359, 360, 361, 362, 363, 364, 365, 366, 367, 368, 369, 370, 371, 372, 373, 374, 375, 376, 377, 378, 379, 380, 381, 382, 383, 384, 385, 386, 387, 388, 389, 390, 391, 392, 393, 394, 395, 396, 397, 398, 399, 400, 401, 402, 403, 404, 405, 406, 407, 408, 409, 410, 419, 420, 421, 422, 423, 424, 425, 426, 427, 428, 429, 430, 431, 432, 433, 434, 435, 436, 437, 438, 439, 440, 441, 442, 443, 444, 445, 446, 447, 448, 449, 450, 451, 452, 453, 454, 455, 456, 457, 458, 459, 460, 461, 462, 463, 464, 465, 466, 467, 468, 469, 470, 471, 472, 473, 474, 475, 476, 477, 478, 479, 480, 481, 482, 483, 484, 485, 486, 487, 488, 489, 490, 491, 492, 493, 494, 495, 496, 497, 498, 499, 500, 501, 502, 503, 504, 505, 506, 507, 508, 509, 510, 511, 512, 513, 514, 515, 516, 517, 518, 519, 520, 521, 522, 523, 524, 525, 526, 527, 528, 529, 530, 531, 532, 533, 534, 535, 536, 537, 538, 539, 540, 541, 542, 543, 544, 545, 546, 547, 548, 549, 550, 551, 552, 553, 554, 555, 556, 557, 558, 559, 560, 561, 562, 563, 564, 565, 566, 567, 568, 569, 570, 571, 572, 573, 574, 575, 576, 577, 578], 1.0, 'REPLACE')
_vg = ob_fighter.vertex_groups.new(name='bone_TAIL_end')
_vg.add([24, 25, 26, 27, 28, 29, 30, 31, 127, 128, 129, 130, 131, 132, 133, 134, 135, 136, 137, 138, 139, 140, 141, 142, 143, 144, 145, 146, 147, 148, 149, 150, 151, 152, 153, 154, 155, 156, 157, 158, 159, 160, 161, 162, 163, 164, 165, 166, 167, 168, 169, 170, 171, 172, 173, 174, 175, 176, 177, 178, 309, 310, 311, 312, 313, 314, 315, 316, 317, 318, 319, 320, 321, 322, 323, 324, 325, 326, 327, 328, 329, 330, 331, 332, 333, 334, 335, 336, 337, 338, 339, 340, 341, 342, 343, 344, 345, 346, 347, 348, 411, 412, 413, 414, 415, 416, 417, 418], 1.0, 'REPLACE')
_vg = ob_fighter.vertex_groups.new(name='bone_TAIL')
_vg.add([98, 99, 102, 103, 107, 108, 110, 127, 128, 129, 130, 131, 132, 133, 344, 345, 346, 347, 348, 349, 350, 351, 352, 353], 1.0, 'REPLACE')
_m = ob_fighter.modifiers.new('Armature', 'ARMATURE')
_m.object = ob_scene_root

# ---- collection membership
col_collection_1.objects.link(ob_scene_root)
col_collection_1.objects.link(ob_fighter)

# ---- scene / render settings (as saved in the file)
scene.frame_start = 1; scene.frame_end = 250; scene.frame_set(1)
scene.render.engine = 'BLENDER_EEVEE_NEXT'
scene.render.image_settings.file_format = 'JPEG'
scene.render.image_settings.color_mode = 'RGB'
scene.render.image_settings.compression = 90
scene.render.resolution_x = 800
scene.render.resolution_y = 600
scene.render.pixel_aspect_x = 100.0
scene.render.pixel_aspect_y = 100.0
scene.render.fps = 25
scene.render.dither_intensity = 0.0
scene.render.use_compositing = False
scene.render.use_sequencer = False
scene.render.bake_margin = 2
scene.render.bake_bias = 0.0
scene.render.use_stamp_time = False
scene.render.use_stamp_date = False
scene.render.use_stamp_frame = False
scene.render.use_stamp_camera = False
scene.render.use_stamp_scene = False
scene.render.use_stamp_filename = False
scene.render.use_stamp_render_time = False
scene.render.stamp_font_size = 0
scene.cycles.use_denoising = False
scene.cycles.samples = 10
scene.cycles.sampling_pattern = 'TABULATED_SOBOL'
scene.cycles.light_sampling_threshold = 0.0
scene.cycles.use_adaptive_sampling = False
scene.cycles.use_light_tree = False
scene.cycles.blur_glossy = 0.0
scene.cycles.volume_bounces = 1
scene.cycles.pixel_filter_type = 'GAUSSIAN'
scene.cycles.sample_clamp_indirect = 0.0
scene.view_settings.view_transform = 'Raw'
bpy.context.view_layer.update()

# ---- added for rendering (the .blend has no active camera): camera
cam_auto = bpy.data.cameras.new('AutoCamera')
cam_auto.lens = 50.0
cam_auto.sensor_width = 36.0
cam_auto.clip_end = 7694.17
ob_auto_camera = bpy.data.objects.new('AutoCamera', cam_auto)
scene.collection.objects.link(ob_auto_camera)
ob_auto_camera.location = (438.439, -508.125, 414.902)
ob_auto_camera.rotation_euler = (1.09748, -7.21219e-08, 0.694738)
scene.camera = ob_auto_camera
bpy.context.view_layer.update()
